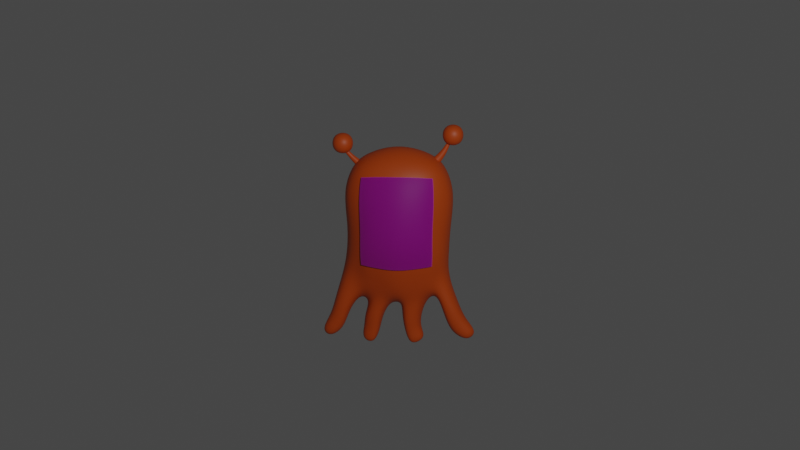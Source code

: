 # Source: ghost-monster.blend  (saved by Blender 2.83.20; exported with 4.5.12 LTS)
import bpy
from mathutils import Matrix  # noqa: F401  (used for matrix-valued properties, if any)

bpy.ops.wm.read_factory_settings(use_empty=True)
scene = bpy.context.scene
scene.name = 'Scene'

# ---- collections
col_collection = bpy.data.collections.new('Collection'); scene.collection.children.link(col_collection)
col_ghost_monster = bpy.data.collections.new('Ghost Monster'); scene.collection.children.link(col_ghost_monster)

# ---- images (referenced by path relative to the original .blend; pixels are not part of the script)
import os
ASSET_DIR = os.environ.get("B2B_ASSET_DIR", "")  # directory of the original .blend (textures are referenced by path, not embedded)
HERE = os.path.dirname(os.path.abspath(__file__))  # packed textures are extracted next to this script under _unpacked/

def load_image(name, relpath, width, height, colorspace="sRGB"):
    """Load a texture the original file referenced (path relative to the .blend, or extracted next to this script)."""
    p = next((c for c in (os.path.join(HERE, relpath), os.path.join(ASSET_DIR, relpath)) if relpath and os.path.exists(c)), "")
    if p:
        img = bpy.data.images.load(p, check_existing=True)
        img.name = name
    else:  # same state as the original file: an image datablock whose file is absent (Cycles renders it pink)
        img = bpy.data.images.new(name, width, height)
        img.source = "FILE"
        img.filepath = "//" + (relpath or name)
    img.colorspace_settings.name = colorspace
    return img
img_face_png = load_image('face.png', 'ghost-monster/face.png', 1024, 1024, 'sRGB')

# ---- materials (node trees are filled in below, after node groups)
mat_material_001 = bpy.data.materials.new('Material.001')
mat_material_001.use_transparent_shadow = False
mat_material_002 = bpy.data.materials.new('Material.002')
mat_material_002.surface_render_method = 'BLENDED'
mat_material_002.blend_method = 'BLEND'
mat_material_002.use_transparent_shadow = False

# ---- node groups
ng_auto_smooth = bpy.data.node_groups.new('Auto Smooth', 'GeometryNodeTree')
_s = ng_auto_smooth.interface.new_socket(name='Geometry', in_out='OUTPUT', socket_type='NodeSocketGeometry')
_s = ng_auto_smooth.interface.new_socket(name='Geometry', in_out='INPUT', socket_type='NodeSocketGeometry')
_s = ng_auto_smooth.interface.new_socket(name='Angle', in_out='INPUT', socket_type='NodeSocketFloat')
_s.subtype = 'ANGLE'
_s.min_value = 0.0
_s.max_value = 3.142
ng_auto_smooth.is_modifier = True
_N = ng_auto_smooth.nodes; _L = ng_auto_smooth.links
n0 = _N.new('NodeGroupOutput'); n0.name = 'Group Output'; n0.location = (480, -100)
n1 = _N.new('NodeGroupInput'); n1.name = 'Group Input'; n1.location = (-420, -300)
n2 = _N.new('NodeGroupInput'); n2.name = 'Group Input.001'; n2.location = (-60, -100)
n3 = _N.new('GeometryNodeSetShadeSmooth'); n3.name = 'Set Shade Smooth'; n3.location = (120, -100)
n3.domain = 'EDGE'
n4 = _N.new('GeometryNodeSetShadeSmooth'); n4.name = 'Set Shade Smooth.001'; n4.location = (300, -100)
n5 = _N.new('GeometryNodeInputMeshEdgeAngle'); n5.name = 'Edge Angle'; n5.location = (-420, -220)
n6 = _N.new('GeometryNodeInputEdgeSmooth'); n6.name = 'Is Edge Smooth'; n6.location = (-60, -160)
n7 = _N.new('GeometryNodeInputShadeSmooth'); n7.name = 'Is Face Smooth'; n7.location = (-240, -340)
n8 = _N.new('FunctionNodeBooleanMath'); n8.name = 'Boolean Math'; n8.location = (-60, -220)
n9 = _N.new('FunctionNodeCompare'); n9.name = 'Compare'; n9.location = (-240, -180)
n9.operation = 'LESS_EQUAL'
_L.new(n5.outputs[0], n9.inputs[0])
_L.new(n4.outputs[0], n0.inputs[0])
_L.new(n1.outputs[1], n9.inputs[1])
_L.new(n9.outputs[0], n8.inputs[0])
_L.new(n7.outputs[0], n8.inputs[1])
_L.new(n2.outputs[0], n3.inputs[0])
_L.new(n6.outputs[0], n3.inputs[1])
_L.new(n3.outputs[0], n4.inputs[0])
_L.new(n8.outputs[0], n3.inputs[2])
n0.is_active_output = True

# ---- material node trees
mat_material_001.use_nodes = True; mat_material_001.node_tree.nodes.clear()
_N = mat_material_001.node_tree.nodes; _L = mat_material_001.node_tree.links
n0 = _N.new('ShaderNodeBsdfPrincipled'); n0.name = 'Principled BSDF'; n0.location = (10, 300)
n0.distribution = 'GGX'
n0.subsurface_method = 'BURLEY'
n0.inputs[0].default_value = (0.5926, 0.07416, 0.002564, 1.0)
n0.inputs[3].default_value = 1.45
n0.inputs[27].default_value = (0.0, 0.0, 0.0, 1.0)
n0.inputs[28].default_value = 1.0
n1 = _N.new('ShaderNodeOutputMaterial'); n1.name = 'Material Output'; n1.location = (300, 300)
_L.new(n0.outputs[0], n1.inputs[0])
n1.is_active_output = True
mat_material_002.use_nodes = True; mat_material_002.node_tree.nodes.clear()
_N = mat_material_002.node_tree.nodes; _L = mat_material_002.node_tree.links
n0 = _N.new('ShaderNodeOutputMaterial'); n0.name = 'Material Output'; n0.location = (300, 300)
n1 = _N.new('ShaderNodeTexImage'); n1.name = 'Image Texture'; n1.location = (-423, 253)
n1.image = img_face_png
n2 = _N.new('ShaderNodeBsdfPrincipled'); n2.name = 'Principled BSDF'; n2.location = (10, 300)
n2.distribution = 'GGX'
n2.subsurface_method = 'BURLEY'
n2.inputs[3].default_value = 1.45
n2.inputs[27].default_value = (0.0, 0.0, 0.0, 1.0)
n2.inputs[28].default_value = 1.0
_L.new(n2.outputs[0], n0.inputs[0])
_L.new(n1.outputs[0], n2.inputs[0])
_L.new(n1.outputs[0], n2.inputs[4])
n0.is_active_output = True

# ---- world
world_world = bpy.data.worlds.new('World'); scene.world = world_world
world_world.use_nodes = True; world_world.node_tree.nodes.clear()
_N = world_world.node_tree.nodes; _L = world_world.node_tree.links
n0 = _N.new('ShaderNodeOutputWorld'); n0.name = 'World Output'; n0.location = (300, 300)
n1 = _N.new('ShaderNodeBackground'); n1.name = 'Background'; n1.location = (10, 300)
n1.inputs[0].default_value = (0.05088, 0.05088, 0.05088, 1.0)
_L.new(n1.outputs[0], n0.inputs[0])
n0.is_active_output = True
world_world.color = (0.05088, 0.05088, 0.05088)
world_world.use_sun_shadow = False
world_world.sun_shadow_jitter_overblur = 0.0

# ---- cameras
cam_camera = bpy.data.cameras.new('Camera')
cam_camera.clip_end = 100.0
cam_camera.ortho_scale = 7.314

# ---- lights
light_light = bpy.data.lights.new('Light', 'POINT')
light_light.transmission_factor = 0.0
light_light.energy = 1000.0
light_light.shadow_soft_size = 0.1
light_light.shadow_maximum_resolution = 0.006
light_light.use_absolute_resolution = True

# ---- meshes
me_cube_001 = bpy.data.meshes.new('Cube.001')
me_cube_001.from_pydata([(0.4002, -0.2078, 0.8283), (0.3867, -0.2305, 1.8), (0.453, -0.1461, 0.7464), (0.444, -0.1556, 1.857), (0.4138, -0.2769, 1.565), (0.4071, -0.2695, 1.238), (0.4079, -0.2673, 0.988), (0.1964, -0.2493, 0.6639), (0.1963, -0.2968, 1.845), (0.3157, -0.1587, 1.942), (0.3824, -0.1708, 0.6218), (0.3115, -0.3372, 1.553), (0.4854, -0.1638, 0.9685), (0.4883, -0.1726, 1.241), (0.5443, -0.1638, 1.59), (0.1959, -0.3776, 0.9819), (0.1972, -0.405, 1.242), (0.202, -0.3776, 1.555), (0.3093, -0.3604, 1.242), (0.3123, -0.3372, 0.9894), (0.2973, -0.2779, 1.827), (0.2315, -0.174, 0.5217), (0.3234, -0.2347, 0.7249), (0.2053, -0.1734, 1.982), (0.08242, -0.2697, 0.6303), (0.08126, -0.3144, 1.853), (0.08346, -0.4008, 0.9735), (0.07344, -0.4299, 1.242), (0.08843, -0.4008, 1.554), (0.04707, -0.1759, 0.4554), (0.1038, -0.1745, 2.001), (0.1954, -0.1304, 0.3132), (0.05162, -0.1499, 0.2711), (0.5785, -0.1371, 0.4366), (0.481, -0.1413, 0.3154), (0.6693, -0.09422, 0.249), (0.5702, -0.09838, 0.1379), (0.7439, -0.07696, 0.1211), (0.7141, -0.07916, 0.04332), (0.1971, -0.08625, 0.1412), (0.07878, -0.1031, 0.1173), (0.2531, -0.07534, 0.04015), (0.1147, -0.08756, -0.03427), (-0.4103, -0.2078, 0.8334), (-0.3867, -0.2305, 1.8), (-0.5292, -0.1461, 0.7601), (-0.444, -0.1556, 1.857), (-0.4205, -0.2769, 1.565), (-0.4071, -0.2695, 1.238), (-0.4163, -0.2673, 0.9897), (0.0, -0.2726, 0.6153), (-0.1964, -0.2493, 0.6639), (-0.1963, -0.2968, 1.845), (0.0, -0.3158, 1.855), (-0.3157, -0.1587, 1.942), (-0.3873, -0.1708, 0.6145), (-0.3098, -0.3372, 1.565), (-0.5023, -0.1638, 0.9702), (-0.4883, -0.1726, 1.241), (-0.5476, -0.1638, 1.606), (-0.1959, -0.3776, 0.9819), (-0.1972, -0.405, 1.242), (-0.2037, -0.3776, 1.56), (0.0, -0.405, 0.9745), (0.0, -0.4349, 1.238), (0.0, -0.405, 1.561), (-0.3093, -0.3604, 1.242), (-0.3241, -0.3372, 0.9911), (-0.2973, -0.2779, 1.827), (0.0, -0.1743, 0.4891), (-0.2412, -0.174, 0.5192), (-0.3234, -0.2347, 0.7249), (-0.2053, -0.1734, 1.982), (0.0, -0.1726, 2.011), (-0.08242, -0.2697, 0.6303), (-0.08126, -0.3144, 1.853), (-0.08346, -0.4008, 0.9735), (-0.07344, -0.4299, 1.242), (-0.08843, -0.4008, 1.557), (-0.11, -0.1759, 0.4941), (-0.1038, -0.1745, 2.001), (-0.331, -0.1304, 0.3253), (-0.1872, -0.1499, 0.2832), (-0.6269, -0.1371, 0.4874), (-0.5295, -0.1413, 0.3663), (-0.6911, -0.09422, 0.2756), (-0.592, -0.09838, 0.1645), (-0.7585, -0.07696, 0.1139), (-0.7117, -0.07916, 0.053), (-0.3327, -0.08625, 0.1533), (-0.2144, -0.1031, 0.1294), (-0.3669, -0.07534, 0.01836), (-0.2502, -0.08756, -0.02217), (0.4002, 0.2078, 0.8283), (0.3867, 0.2305, 1.8), (0.453, 0.1461, 0.7464), (0.5187, 0.0, 0.729), (0.4598, 0.0, 1.9), (0.444, 0.1556, 1.857), (0.4138, 0.2769, 1.565), (0.4071, 0.2695, 1.238), (0.4079, 0.2673, 0.988), (0.1964, 0.2493, 0.6639), (0.1963, 0.2968, 1.845), (0.3319, 0.0, 1.985), (0.3157, 0.1587, 1.942), (0.3824, 0.1708, 0.6218), (0.402, 0.0, 0.5197), (0.3115, 0.3372, 1.553), (0.5174, 0.0, 0.9521), (0.5343, 0.0, 1.241), (0.5762, -2.485e-09, 1.606), (0.4854, 0.1638, 0.9685), (0.4883, 0.1726, 1.241), (0.5443, 0.1638, 1.59), (0.1959, 0.3776, 0.9819), (0.1972, 0.405, 1.242), (0.202, 0.3776, 1.555), (0.3093, 0.3604, 1.242), (0.3123, 0.3372, 0.9894), (0.3005, 0.0, 0.4379), (0.2973, 0.2779, 1.827), (0.2315, 0.174, 0.5217), (0.3234, 0.2347, 0.7249), (0.2081, 0.0, 2.033), (0.2053, 0.1734, 1.982), (0.08242, 0.2697, 0.6303), (0.08126, 0.3144, 1.853), (0.08346, 0.4008, 0.9735), (0.07344, 0.4299, 1.242), (0.08843, 0.4008, 1.554), (0.02415, 0.0, 0.3831), (0.04707, 0.1759, 0.4554), (0.1141, 0.0, 2.059), (0.1038, 0.1745, 2.001), (0.02663, 0.0, 0.268), (0.2332, 0.0, 0.2527), (0.1954, 0.1304, 0.3132), (0.05162, 0.1499, 0.2711), (0.5785, 0.1371, 0.4366), (0.623, 0.0, 0.4239), (0.4703, 0.0, 0.2452), (0.481, 0.1413, 0.3154), (0.6693, 0.09422, 0.249), (0.6904, 0.0, 0.2565), (0.5477, 0.0, 0.07947), (0.5702, 0.09838, 0.1379), (0.7439, 0.07696, 0.1211), (0.8453, 0.0, 0.1223), (0.7193, 0.0, 0.0187), (0.7141, 0.07916, 0.04332), (0.05689, 0.0, 0.1027), (0.241, 0.0, 0.1523), (0.1971, 0.08625, 0.1412), (0.07878, 0.1031, 0.1173), (0.1246, 0.0, -0.04002), (0.2931, 0.0, 0.03761), (0.2531, 0.07534, 0.04015), (0.1147, 0.08756, -0.03427), (-0.4103, 0.2078, 0.8334), (-0.3867, 0.2305, 1.8), (-0.5292, 0.1461, 0.7601), (-0.5949, -1.853e-09, 0.7428), (-0.4598, 0.0, 1.9), (-0.444, 0.1556, 1.857), (-0.4205, 0.2769, 1.565), (-0.4071, 0.2695, 1.238), (-0.4163, 0.2673, 0.9897), (0.0, 0.2726, 0.6153), (-0.1964, 0.2493, 0.6639), (-0.1963, 0.2968, 1.845), (0.0, 0.3158, 1.855), (-0.3319, 0.0, 1.985), (-0.3157, 0.1587, 1.942), (-0.3873, 0.1708, 0.6145), (-0.4141, 8.458e-09, 0.4567), (-0.3098, 0.3372, 1.565), (-0.5463, -2.259e-10, 0.9538), (-0.5343, 0.0, 1.241), (-0.5796, -4.744e-09, 1.623), (-0.5023, 0.1638, 0.9702), (-0.4883, 0.1726, 1.241), (-0.5476, 0.1638, 1.606), (-0.1959, 0.3776, 0.9819), (-0.1972, 0.405, 1.242), (-0.2037, 0.3776, 1.56), (0.0, 0.405, 0.9745), (0.0, 0.4349, 1.238), (0.0, 0.405, 1.561), (-0.3093, 0.3604, 1.242), (-0.3241, 0.3372, 0.9911), (0.0, 0.0, 0.4212), (-0.3271, 1.627e-09, 0.4258), (-0.2973, 0.2779, 1.827), (0.0, 0.1743, 0.4891), (-0.2412, 0.174, 0.5192), (-0.3234, 0.2347, 0.7249), (-0.2081, 0.0, 2.033), (0.0, 0.0, 2.07), (-0.2053, 0.1734, 1.982), (0.0, 0.1726, 2.011), (-0.08242, 0.2697, 0.6303), (-0.08126, 0.3144, 1.853), (-0.08346, 0.4008, 0.9735), (-0.07344, 0.4299, 1.242), (-0.08843, 0.4008, 1.557), (-0.08468, -1.952e-09, 0.3976), (-0.11, 0.1759, 0.4941), (-0.1141, 0.0, 2.059), (-0.1038, 0.1745, 2.001), (-0.1622, -1.627e-09, 0.2802), (-0.3688, -1.627e-09, 0.2648), (-0.331, 0.1304, 0.3253), (-0.1872, 0.1499, 0.2832), (-0.6269, 0.1371, 0.4874), (-0.6715, -6.832e-09, 0.4748), (-0.5188, -6.832e-09, 0.2961), (-0.5295, 0.1413, 0.3663), (-0.6911, 0.09422, 0.2756), (-0.7121, -3.579e-09, 0.2831), (-0.5695, -3.579e-09, 0.1061), (-0.592, 0.09838, 0.1645), (-0.7585, 0.07696, 0.1139), (-0.8501, 3.253e-09, 0.09812), (-0.7242, 9.76e-10, 0.01143), (-0.7117, 0.07916, 0.053), (-0.1925, -1.627e-09, 0.1148), (-0.3766, -1.627e-09, 0.1644), (-0.3327, 0.08625, 0.1533), (-0.2144, 0.1031, 0.1294), (-0.2602, -1.627e-09, -0.02791), (-0.4069, 2.928e-09, 0.01582), (-0.3669, 0.07534, 0.01836), (-0.2502, 0.08756, -0.02217)], [], [(0, 6, 19, 22), (6, 5, 18, 19), (5, 4, 11, 18), (4, 1, 20, 11), (109, 110, 13, 12), (110, 111, 14, 13), (111, 97, 3, 14), (14, 3, 1, 4), (13, 14, 4, 5), (12, 13, 5, 6), (2, 12, 6, 0), (96, 109, 12, 2), (26, 27, 64, 63), (27, 28, 65, 64), (120, 107, 10, 21), (21, 10, 22, 7), (22, 19, 15, 7), (19, 18, 16, 15), (18, 11, 17, 16), (11, 20, 8, 17), (28, 25, 53, 65), (24, 26, 63, 50), (3, 9, 20, 1), (29, 131, 135, 32), (96, 2, 33, 140), (10, 2, 0, 22), (29, 21, 7, 24), (97, 104, 9, 3), (133, 198, 73, 30), (30, 73, 53, 25), (9, 23, 8, 20), (104, 124, 23, 9), (23, 30, 25, 8), (124, 133, 30, 23), (69, 29, 24, 50), (191, 131, 29, 69), (7, 15, 26, 24), (17, 8, 25, 28), (16, 17, 28, 27), (15, 16, 27, 26), (31, 32, 40, 39), (120, 21, 31, 136), (21, 29, 32, 31), (34, 141, 145, 36), (2, 10, 34, 33), (10, 107, 141, 34), (36, 145, 149, 38), (140, 33, 35, 144), (33, 34, 36, 35), (149, 148, 37, 38), (35, 36, 38, 37), (144, 35, 37, 148), (39, 40, 42, 41), (32, 135, 151, 40), (136, 31, 39, 152), (155, 156, 41, 42), (40, 151, 155, 42), (152, 39, 41, 156), (43, 71, 67, 49), (49, 67, 66, 48), (48, 66, 56, 47), (47, 56, 68, 44), (177, 57, 58, 178), (178, 58, 59, 179), (179, 59, 46, 163), (59, 47, 44, 46), (58, 48, 47, 59), (57, 49, 48, 58), (45, 43, 49, 57), (162, 45, 57, 177), (76, 63, 64, 77), (77, 64, 65, 78), (192, 70, 55, 175), (70, 51, 71, 55), (71, 51, 60, 67), (67, 60, 61, 66), (66, 61, 62, 56), (56, 62, 52, 68), (78, 65, 53, 75), (74, 50, 63, 76), (46, 44, 68, 54), (79, 82, 210, 206), (162, 215, 83, 45), (55, 71, 43, 45), (79, 74, 51, 70), (163, 46, 54, 172), (208, 80, 73, 198), (80, 75, 53, 73), (54, 68, 52, 72), (172, 54, 72, 197), (72, 52, 75, 80), (197, 72, 80, 208), (69, 50, 74, 79), (191, 69, 79, 206), (51, 74, 76, 60), (62, 78, 75, 52), (61, 77, 78, 62), (60, 76, 77, 61), (81, 89, 90, 82), (192, 211, 81, 70), (70, 81, 82, 79), (84, 86, 220, 216), (45, 83, 84, 55), (55, 84, 216, 175), (86, 88, 224, 220), (215, 219, 85, 83), (83, 85, 86, 84), (224, 88, 87, 223), (85, 87, 88, 86), (219, 223, 87, 85), (89, 91, 92, 90), (82, 90, 226, 210), (211, 227, 89, 81), (230, 92, 91, 231), (90, 92, 230, 226), (227, 231, 91, 89), (93, 123, 119, 101), (101, 119, 118, 100), (100, 118, 108, 99), (99, 108, 121, 94), (109, 112, 113, 110), (110, 113, 114, 111), (111, 114, 98, 97), (114, 99, 94, 98), (113, 100, 99, 114), (112, 101, 100, 113), (95, 93, 101, 112), (96, 95, 112, 109), (128, 186, 187, 129), (129, 187, 188, 130), (120, 122, 106, 107), (122, 102, 123, 106), (123, 102, 115, 119), (119, 115, 116, 118), (118, 116, 117, 108), (108, 117, 103, 121), (130, 188, 171, 127), (126, 168, 186, 128), (98, 94, 121, 105), (132, 138, 135, 131), (96, 140, 139, 95), (106, 123, 93, 95), (132, 126, 102, 122), (97, 98, 105, 104), (133, 134, 200, 198), (134, 127, 171, 200), (105, 121, 103, 125), (104, 105, 125, 124), (125, 103, 127, 134), (124, 125, 134, 133), (194, 168, 126, 132), (191, 194, 132, 131), (102, 126, 128, 115), (117, 130, 127, 103), (116, 129, 130, 117), (115, 128, 129, 116), (137, 153, 154, 138), (120, 136, 137, 122), (122, 137, 138, 132), (142, 146, 145, 141), (95, 139, 142, 106), (106, 142, 141, 107), (146, 150, 149, 145), (140, 144, 143, 139), (139, 143, 146, 142), (149, 150, 147, 148), (143, 147, 150, 146), (144, 148, 147, 143), (153, 157, 158, 154), (138, 154, 151, 135), (136, 152, 153, 137), (155, 158, 157, 156), (154, 158, 155, 151), (152, 156, 157, 153), (159, 167, 190, 196), (167, 166, 189, 190), (166, 165, 176, 189), (165, 160, 193, 176), (177, 178, 181, 180), (178, 179, 182, 181), (179, 163, 164, 182), (182, 164, 160, 165), (181, 182, 165, 166), (180, 181, 166, 167), (161, 180, 167, 159), (162, 177, 180, 161), (203, 204, 187, 186), (204, 205, 188, 187), (192, 175, 174, 195), (195, 174, 196, 169), (196, 190, 183, 169), (190, 189, 184, 183), (189, 176, 185, 184), (176, 193, 170, 185), (205, 202, 171, 188), (201, 203, 186, 168), (164, 173, 193, 160), (207, 206, 210, 213), (162, 161, 214, 215), (174, 161, 159, 196), (207, 195, 169, 201), (163, 172, 173, 164), (208, 198, 200, 209), (209, 200, 171, 202), (173, 199, 170, 193), (172, 197, 199, 173), (199, 209, 202, 170), (197, 208, 209, 199), (194, 207, 201, 168), (191, 206, 207, 194), (169, 183, 203, 201), (185, 170, 202, 205), (184, 185, 205, 204), (183, 184, 204, 203), (212, 213, 229, 228), (192, 195, 212, 211), (195, 207, 213, 212), (217, 216, 220, 221), (161, 174, 217, 214), (174, 175, 216, 217), (221, 220, 224, 225), (215, 214, 218, 219), (214, 217, 221, 218), (224, 223, 222, 225), (218, 221, 225, 222), (219, 218, 222, 223), (228, 229, 233, 232), (213, 210, 226, 229), (211, 212, 228, 227), (230, 231, 232, 233), (229, 226, 230, 233), (227, 228, 232, 231)])
me_cube_001.polygons.foreach_set('use_smooth', [True] * 232)
_uv = me_cube_001.uv_layers.new(name='UVMap')
_uv.uv.foreach_set('vector', [0.3333, 0.7917, 0.4255, 0.7629, 0.4275, 0.792, 0.3454, 0.8109, 0.4255, 0.7629, 0.5, 0.7569, 0.5, 0.7872, 0.4275, 0.792, 0.5, 0.7569, 0.5745, 0.7629, 0.5725, 0.792, 0.5, 0.7872, 0.5745, 0.7629, 0.6667, 0.7917, 0.6546, 0.8109, 0.5725, 0.792, 0.4327, 0.625, 0.5, 0.625, 0.5, 0.6923, 0.4297, 0.6953, 0.5, 0.625, 0.5673, 0.625, 0.5703, 0.6953, 0.5, 0.6923, 0.5673, 0.625, 0.6319, 0.625, 0.6379, 0.6995, 0.5703, 0.6953, 0.5703, 0.6953, 0.6379, 0.6995, 0.6667, 0.7917, 0.5745, 0.7629, 0.5, 0.6923, 0.5703, 0.6953, 0.5745, 0.7629, 0.5, 0.7569, 0.4297, 0.6953, 0.5, 0.6923, 0.5, 0.7569, 0.4255, 0.7629, 0.357, 0.6992, 0.4297, 0.6953, 0.4255, 0.7629, 0.3333, 0.7917, 0.3627, 0.625, 0.4327, 0.625, 0.4297, 0.6953, 0.357, 0.6992, 0.4331, 0.859, 0.5, 0.8571, 0.5, 0.8767, 0.4349, 0.8778, 0.5, 0.8571, 0.5669, 0.859, 0.5651, 0.8778, 0.5, 0.8767, 0.3134, 0.625, 0.3378, 0.625, 0.333, 0.6975, 0.3096, 0.6958, 0.3096, 0.6958, 0.333, 0.6975, 0.3141, 0.7796, 0.2949, 0.7676, 0.3454, 0.8109, 0.4275, 0.792, 0.4296, 0.821, 0.3574, 0.8301, 0.4275, 0.792, 0.5, 0.7872, 0.5, 0.8175, 0.4296, 0.821, 0.5, 0.7872, 0.5725, 0.792, 0.5704, 0.821, 0.5, 0.8175, 0.5725, 0.792, 0.6546, 0.8109, 0.6426, 0.8301, 0.5704, 0.821, 0.5669, 0.859, 0.6343, 0.8636, 0.6302, 0.8802, 0.5651, 0.8778, 0.3657, 0.8636, 0.4331, 0.859, 0.4349, 0.8778, 0.3698, 0.8802, 0.6379, 0.6995, 0.667, 0.6975, 0.6859, 0.7796, 0.6667, 0.7917, 0.266, 0.6919, 0.2679, 0.625, 0.2679, 0.625, 0.266, 0.6919, 0.3627, 0.625, 0.357, 0.6992, 0.357, 0.6992, 0.3627, 0.625, 0.333, 0.6975, 0.357, 0.6992, 0.3333, 0.7917, 0.3141, 0.7796, 0.266, 0.6919, 0.3096, 0.6958, 0.2949, 0.7676, 0.2614, 0.7593, 0.6319, 0.625, 0.6622, 0.625, 0.667, 0.6975, 0.6379, 0.6995, 0.7321, 0.625, 0.7517, 0.625, 0.7528, 0.6901, 0.734, 0.6919, 0.734, 0.6919, 0.7528, 0.6901, 0.7552, 0.7552, 0.7386, 0.7593, 0.667, 0.6975, 0.696, 0.6954, 0.7051, 0.7676, 0.6859, 0.7796, 0.6622, 0.625, 0.6925, 0.625, 0.696, 0.6954, 0.667, 0.6975, 0.696, 0.6954, 0.734, 0.6919, 0.7386, 0.7593, 0.7051, 0.7676, 0.6925, 0.625, 0.7321, 0.625, 0.734, 0.6919, 0.696, 0.6954, 0.2472, 0.6901, 0.266, 0.6919, 0.2614, 0.7593, 0.2448, 0.7552, 0.2483, 0.625, 0.2679, 0.625, 0.266, 0.6919, 0.2472, 0.6901, 0.3574, 0.8301, 0.4296, 0.821, 0.4331, 0.859, 0.3657, 0.8636, 0.5704, 0.821, 0.6426, 0.8301, 0.6343, 0.8636, 0.5669, 0.859, 0.5, 0.8175, 0.5704, 0.821, 0.5669, 0.859, 0.5, 0.8571, 0.4296, 0.821, 0.5, 0.8175, 0.5, 0.8571, 0.4331, 0.859, 0.3096, 0.6958, 0.266, 0.6919, 0.266, 0.6919, 0.3096, 0.6958, 0.3134, 0.625, 0.3096, 0.6958, 0.3096, 0.6958, 0.3134, 0.625, 0.3096, 0.6958, 0.266, 0.6919, 0.266, 0.6919, 0.3096, 0.6958, 0.333, 0.6975, 0.3378, 0.625, 0.3378, 0.625, 0.333, 0.6975, 0.357, 0.6992, 0.333, 0.6975, 0.333, 0.6975, 0.357, 0.6992, 0.333, 0.6975, 0.3378, 0.625, 0.3378, 0.625, 0.333, 0.6975, 0.333, 0.6975, 0.3378, 0.625, 0.3378, 0.625, 0.333, 0.6975, 0.3627, 0.625, 0.357, 0.6992, 0.357, 0.6992, 0.3627, 0.625, 0.357, 0.6992, 0.333, 0.6975, 0.333, 0.6975, 0.357, 0.6992, 0.3378, 0.625, 0.3627, 0.625, 0.357, 0.6992, 0.333, 0.6975, 0.357, 0.6992, 0.333, 0.6975, 0.333, 0.6975, 0.357, 0.6992, 0.3627, 0.625, 0.357, 0.6992, 0.357, 0.6992, 0.3627, 0.625, 0.3096, 0.6958, 0.266, 0.6919, 0.266, 0.6919, 0.3096, 0.6958, 0.266, 0.6919, 0.2679, 0.625, 0.2679, 0.625, 0.266, 0.6919, 0.3134, 0.625, 0.3096, 0.6958, 0.3096, 0.6958, 0.3134, 0.625, 0.2679, 0.625, 0.3134, 0.625, 0.3096, 0.6958, 0.266, 0.6919, 0.266, 0.6919, 0.2679, 0.625, 0.2679, 0.625, 0.266, 0.6919, 0.3134, 0.625, 0.3096, 0.6958, 0.3096, 0.6958, 0.3134, 0.625, 0.3333, 0.7917, 0.3454, 0.8109, 0.4275, 0.792, 0.4255, 0.7629, 0.4255, 0.7629, 0.4275, 0.792, 0.5, 0.7872, 0.5, 0.7569, 0.5, 0.7569, 0.5, 0.7872, 0.5725, 0.792, 0.5745, 0.7629, 0.5745, 0.7629, 0.5725, 0.792, 0.6546, 0.8109, 0.6667, 0.7917, 0.4327, 0.625, 0.4297, 0.6953, 0.5, 0.6923, 0.5, 0.625, 0.5, 0.625, 0.5, 0.6923, 0.5703, 0.6953, 0.5673, 0.625, 0.5673, 0.625, 0.5703, 0.6953, 0.6379, 0.6995, 0.6319, 0.625, 0.5703, 0.6953, 0.5745, 0.7629, 0.6667, 0.7917, 0.6379, 0.6995, 0.5, 0.6923, 0.5, 0.7569, 0.5745, 0.7629, 0.5703, 0.6953, 0.4297, 0.6953, 0.4255, 0.7629, 0.5, 0.7569, 0.5, 0.6923, 0.357, 0.6992, 0.3333, 0.7917, 0.4255, 0.7629, 0.4297, 0.6953, 0.3627, 0.625, 0.357, 0.6992, 0.4297, 0.6953, 0.4327, 0.625, 0.4331, 0.859, 0.4349, 0.8778, 0.5, 0.8767, 0.5, 0.8571, 0.5, 0.8571, 0.5, 0.8767, 0.5651, 0.8778, 0.5669, 0.859, 0.3134, 0.625, 0.3096, 0.6958, 0.333, 0.6975, 0.3378, 0.625, 0.3096, 0.6958, 0.2949, 0.7676, 0.3141, 0.7796, 0.333, 0.6975, 0.3454, 0.8109, 0.3574, 0.8301, 0.4296, 0.821, 0.4275, 0.792, 0.4275, 0.792, 0.4296, 0.821, 0.5, 0.8175, 0.5, 0.7872, 0.5, 0.7872, 0.5, 0.8175, 0.5704, 0.821, 0.5725, 0.792, 0.5725, 0.792, 0.5704, 0.821, 0.6426, 0.8301, 0.6546, 0.8109, 0.5669, 0.859, 0.5651, 0.8778, 0.6302, 0.8802, 0.6343, 0.8636, 0.3657, 0.8636, 0.3698, 0.8802, 0.4349, 0.8778, 0.4331, 0.859, 0.6379, 0.6995, 0.6667, 0.7917, 0.6859, 0.7796, 0.667, 0.6975, 0.266, 0.6919, 0.266, 0.6919, 0.2679, 0.625, 0.2679, 0.625, 0.3627, 0.625, 0.3627, 0.625, 0.357, 0.6992, 0.357, 0.6992, 0.333, 0.6975, 0.3141, 0.7796, 0.3333, 0.7917, 0.357, 0.6992, 0.266, 0.6919, 0.2614, 0.7593, 0.2949, 0.7676, 0.3096, 0.6958, 0.6319, 0.625, 0.6379, 0.6995, 0.667, 0.6975, 0.6622, 0.625, 0.7321, 0.625, 0.734, 0.6919, 0.7528, 0.6901, 0.7517, 0.625, 0.734, 0.6919, 0.7386, 0.7593, 0.7552, 0.7552, 0.7528, 0.6901, 0.667, 0.6975, 0.6859, 0.7796, 0.7051, 0.7676, 0.696, 0.6954, 0.6622, 0.625, 0.667, 0.6975, 0.696, 0.6954, 0.6925, 0.625, 0.696, 0.6954, 0.7051, 0.7676, 0.7386, 0.7593, 0.734, 0.6919, 0.6925, 0.625, 0.696, 0.6954, 0.734, 0.6919, 0.7321, 0.625, 0.2472, 0.6901, 0.2448, 0.7552, 0.2614, 0.7593, 0.266, 0.6919, 0.2483, 0.625, 0.2472, 0.6901, 0.266, 0.6919, 0.2679, 0.625, 0.3574, 0.8301, 0.3657, 0.8636, 0.4331, 0.859, 0.4296, 0.821, 0.5704, 0.821, 0.5669, 0.859, 0.6343, 0.8636, 0.6426, 0.8301, 0.5, 0.8175, 0.5, 0.8571, 0.5669, 0.859, 0.5704, 0.821, 0.4296, 0.821, 0.4331, 0.859, 0.5, 0.8571, 0.5, 0.8175, 0.3096, 0.6958, 0.3096, 0.6958, 0.266, 0.6919, 0.266, 0.6919, 0.3134, 0.625, 0.3134, 0.625, 0.3096, 0.6958, 0.3096, 0.6958, 0.3096, 0.6958, 0.3096, 0.6958, 0.266, 0.6919, 0.266, 0.6919, 0.333, 0.6975, 0.333, 0.6975, 0.3378, 0.625, 0.3378, 0.625, 0.357, 0.6992, 0.357, 0.6992, 0.333, 0.6975, 0.333, 0.6975, 0.333, 0.6975, 0.333, 0.6975, 0.3378, 0.625, 0.3378, 0.625, 0.333, 0.6975, 0.333, 0.6975, 0.3378, 0.625, 0.3378, 0.625, 0.3627, 0.625, 0.3627, 0.625, 0.357, 0.6992, 0.357, 0.6992, 0.357, 0.6992, 0.357, 0.6992, 0.333, 0.6975, 0.333, 0.6975, 0.3378, 0.625, 0.333, 0.6975, 0.357, 0.6992, 0.3627, 0.625, 0.357, 0.6992, 0.357, 0.6992, 0.333, 0.6975, 0.333, 0.6975, 0.3627, 0.625, 0.3627, 0.625, 0.357, 0.6992, 0.357, 0.6992, 0.3096, 0.6958, 0.3096, 0.6958, 0.266, 0.6919, 0.266, 0.6919, 0.266, 0.6919, 0.266, 0.6919, 0.2679, 0.625, 0.2679, 0.625, 0.3134, 0.625, 0.3134, 0.625, 0.3096, 0.6958, 0.3096, 0.6958, 0.2679, 0.625, 0.266, 0.6919, 0.3096, 0.6958, 0.3134, 0.625, 0.266, 0.6919, 0.266, 0.6919, 0.2679, 0.625, 0.2679, 0.625, 0.3134, 0.625, 0.3134, 0.625, 0.3096, 0.6958, 0.3096, 0.6958, 0.3333, 0.7917, 0.3454, 0.8109, 0.4275, 0.792, 0.4255, 0.7629, 0.4255, 0.7629, 0.4275, 0.792, 0.5, 0.7872, 0.5, 0.7569, 0.5, 0.7569, 0.5, 0.7872, 0.5725, 0.792, 0.5745, 0.7629, 0.5745, 0.7629, 0.5725, 0.792, 0.6546, 0.8109, 0.6667, 0.7917, 0.4327, 0.625, 0.4297, 0.6953, 0.5, 0.6923, 0.5, 0.625, 0.5, 0.625, 0.5, 0.6923, 0.5703, 0.6953, 0.5673, 0.625, 0.5673, 0.625, 0.5703, 0.6953, 0.6379, 0.6995, 0.6319, 0.625, 0.5703, 0.6953, 0.5745, 0.7629, 0.6667, 0.7917, 0.6379, 0.6995, 0.5, 0.6923, 0.5, 0.7569, 0.5745, 0.7629, 0.5703, 0.6953, 0.4297, 0.6953, 0.4255, 0.7629, 0.5, 0.7569, 0.5, 0.6923, 0.357, 0.6992, 0.3333, 0.7917, 0.4255, 0.7629, 0.4297, 0.6953, 0.3627, 0.625, 0.357, 0.6992, 0.4297, 0.6953, 0.4327, 0.625, 0.4331, 0.859, 0.4349, 0.8778, 0.5, 0.8767, 0.5, 0.8571, 0.5, 0.8571, 0.5, 0.8767, 0.5651, 0.8778, 0.5669, 0.859, 0.3134, 0.625, 0.3096, 0.6958, 0.333, 0.6975, 0.3378, 0.625, 0.3096, 0.6958, 0.2949, 0.7676, 0.3141, 0.7796, 0.333, 0.6975, 0.3454, 0.8109, 0.3574, 0.8301, 0.4296, 0.821, 0.4275, 0.792, 0.4275, 0.792, 0.4296, 0.821, 0.5, 0.8175, 0.5, 0.7872, 0.5, 0.7872, 0.5, 0.8175, 0.5704, 0.821, 0.5725, 0.792, 0.5725, 0.792, 0.5704, 0.821, 0.6426, 0.8301, 0.6546, 0.8109, 0.5669, 0.859, 0.5651, 0.8778, 0.6302, 0.8802, 0.6343, 0.8636, 0.3657, 0.8636, 0.3698, 0.8802, 0.4349, 0.8778, 0.4331, 0.859, 0.6379, 0.6995, 0.6667, 0.7917, 0.6859, 0.7796, 0.667, 0.6975, 0.266, 0.6919, 0.266, 0.6919, 0.2679, 0.625, 0.2679, 0.625, 0.3627, 0.625, 0.3627, 0.625, 0.357, 0.6992, 0.357, 0.6992, 0.333, 0.6975, 0.3141, 0.7796, 0.3333, 0.7917, 0.357, 0.6992, 0.266, 0.6919, 0.2614, 0.7593, 0.2949, 0.7676, 0.3096, 0.6958, 0.6319, 0.625, 0.6379, 0.6995, 0.667, 0.6975, 0.6622, 0.625, 0.7321, 0.625, 0.734, 0.6919, 0.7528, 0.6901, 0.7517, 0.625, 0.734, 0.6919, 0.7386, 0.7593, 0.7552, 0.7552, 0.7528, 0.6901, 0.667, 0.6975, 0.6859, 0.7796, 0.7051, 0.7676, 0.696, 0.6954, 0.6622, 0.625, 0.667, 0.6975, 0.696, 0.6954, 0.6925, 0.625, 0.696, 0.6954, 0.7051, 0.7676, 0.7386, 0.7593, 0.734, 0.6919, 0.6925, 0.625, 0.696, 0.6954, 0.734, 0.6919, 0.7321, 0.625, 0.2472, 0.6901, 0.2448, 0.7552, 0.2614, 0.7593, 0.266, 0.6919, 0.2483, 0.625, 0.2472, 0.6901, 0.266, 0.6919, 0.2679, 0.625, 0.3574, 0.8301, 0.3657, 0.8636, 0.4331, 0.859, 0.4296, 0.821, 0.5704, 0.821, 0.5669, 0.859, 0.6343, 0.8636, 0.6426, 0.8301, 0.5, 0.8175, 0.5, 0.8571, 0.5669, 0.859, 0.5704, 0.821, 0.4296, 0.821, 0.4331, 0.859, 0.5, 0.8571, 0.5, 0.8175, 0.3096, 0.6958, 0.3096, 0.6958, 0.266, 0.6919, 0.266, 0.6919, 0.3134, 0.625, 0.3134, 0.625, 0.3096, 0.6958, 0.3096, 0.6958, 0.3096, 0.6958, 0.3096, 0.6958, 0.266, 0.6919, 0.266, 0.6919, 0.333, 0.6975, 0.333, 0.6975, 0.3378, 0.625, 0.3378, 0.625, 0.357, 0.6992, 0.357, 0.6992, 0.333, 0.6975, 0.333, 0.6975, 0.333, 0.6975, 0.333, 0.6975, 0.3378, 0.625, 0.3378, 0.625, 0.333, 0.6975, 0.333, 0.6975, 0.3378, 0.625, 0.3378, 0.625, 0.3627, 0.625, 0.3627, 0.625, 0.357, 0.6992, 0.357, 0.6992, 0.357, 0.6992, 0.357, 0.6992, 0.333, 0.6975, 0.333, 0.6975, 0.3378, 0.625, 0.333, 0.6975, 0.357, 0.6992, 0.3627, 0.625, 0.357, 0.6992, 0.357, 0.6992, 0.333, 0.6975, 0.333, 0.6975, 0.3627, 0.625, 0.3627, 0.625, 0.357, 0.6992, 0.357, 0.6992, 0.3096, 0.6958, 0.3096, 0.6958, 0.266, 0.6919, 0.266, 0.6919, 0.266, 0.6919, 0.266, 0.6919, 0.2679, 0.625, 0.2679, 0.625, 0.3134, 0.625, 0.3134, 0.625, 0.3096, 0.6958, 0.3096, 0.6958, 0.2679, 0.625, 0.266, 0.6919, 0.3096, 0.6958, 0.3134, 0.625, 0.266, 0.6919, 0.266, 0.6919, 0.2679, 0.625, 0.2679, 0.625, 0.3134, 0.625, 0.3134, 0.625, 0.3096, 0.6958, 0.3096, 0.6958, 0.3333, 0.7917, 0.4255, 0.7629, 0.4275, 0.792, 0.3454, 0.8109, 0.4255, 0.7629, 0.5, 0.7569, 0.5, 0.7872, 0.4275, 0.792, 0.5, 0.7569, 0.5745, 0.7629, 0.5725, 0.792, 0.5, 0.7872, 0.5745, 0.7629, 0.6667, 0.7917, 0.6546, 0.8109, 0.5725, 0.792, 0.4327, 0.625, 0.5, 0.625, 0.5, 0.6923, 0.4297, 0.6953, 0.5, 0.625, 0.5673, 0.625, 0.5703, 0.6953, 0.5, 0.6923, 0.5673, 0.625, 0.6319, 0.625, 0.6379, 0.6995, 0.5703, 0.6953, 0.5703, 0.6953, 0.6379, 0.6995, 0.6667, 0.7917, 0.5745, 0.7629, 0.5, 0.6923, 0.5703, 0.6953, 0.5745, 0.7629, 0.5, 0.7569, 0.4297, 0.6953, 0.5, 0.6923, 0.5, 0.7569, 0.4255, 0.7629, 0.357, 0.6992, 0.4297, 0.6953, 0.4255, 0.7629, 0.3333, 0.7917, 0.3627, 0.625, 0.4327, 0.625, 0.4297, 0.6953, 0.357, 0.6992, 0.4331, 0.859, 0.5, 0.8571, 0.5, 0.8767, 0.4349, 0.8778, 0.5, 0.8571, 0.5669, 0.859, 0.5651, 0.8778, 0.5, 0.8767, 0.3134, 0.625, 0.3378, 0.625, 0.333, 0.6975, 0.3096, 0.6958, 0.3096, 0.6958, 0.333, 0.6975, 0.3141, 0.7796, 0.2949, 0.7676, 0.3454, 0.8109, 0.4275, 0.792, 0.4296, 0.821, 0.3574, 0.8301, 0.4275, 0.792, 0.5, 0.7872, 0.5, 0.8175, 0.4296, 0.821, 0.5, 0.7872, 0.5725, 0.792, 0.5704, 0.821, 0.5, 0.8175, 0.5725, 0.792, 0.6546, 0.8109, 0.6426, 0.8301, 0.5704, 0.821, 0.5669, 0.859, 0.6343, 0.8636, 0.6302, 0.8802, 0.5651, 0.8778, 0.3657, 0.8636, 0.4331, 0.859, 0.4349, 0.8778, 0.3698, 0.8802, 0.6379, 0.6995, 0.667, 0.6975, 0.6859, 0.7796, 0.6667, 0.7917, 0.266, 0.6919, 0.2679, 0.625, 0.2679, 0.625, 0.266, 0.6919, 0.3627, 0.625, 0.357, 0.6992, 0.357, 0.6992, 0.3627, 0.625, 0.333, 0.6975, 0.357, 0.6992, 0.3333, 0.7917, 0.3141, 0.7796, 0.266, 0.6919, 0.3096, 0.6958, 0.2949, 0.7676, 0.2614, 0.7593, 0.6319, 0.625, 0.6622, 0.625, 0.667, 0.6975, 0.6379, 0.6995, 0.7321, 0.625, 0.7517, 0.625, 0.7528, 0.6901, 0.734, 0.6919, 0.734, 0.6919, 0.7528, 0.6901, 0.7552, 0.7552, 0.7386, 0.7593, 0.667, 0.6975, 0.696, 0.6954, 0.7051, 0.7676, 0.6859, 0.7796, 0.6622, 0.625, 0.6925, 0.625, 0.696, 0.6954, 0.667, 0.6975, 0.696, 0.6954, 0.734, 0.6919, 0.7386, 0.7593, 0.7051, 0.7676, 0.6925, 0.625, 0.7321, 0.625, 0.734, 0.6919, 0.696, 0.6954, 0.2472, 0.6901, 0.266, 0.6919, 0.2614, 0.7593, 0.2448, 0.7552, 0.2483, 0.625, 0.2679, 0.625, 0.266, 0.6919, 0.2472, 0.6901, 0.3574, 0.8301, 0.4296, 0.821, 0.4331, 0.859, 0.3657, 0.8636, 0.5704, 0.821, 0.6426, 0.8301, 0.6343, 0.8636, 0.5669, 0.859, 0.5, 0.8175, 0.5704, 0.821, 0.5669, 0.859, 0.5, 0.8571, 0.4296, 0.821, 0.5, 0.8175, 0.5, 0.8571, 0.4331, 0.859, 0.3096, 0.6958, 0.266, 0.6919, 0.266, 0.6919, 0.3096, 0.6958, 0.3134, 0.625, 0.3096, 0.6958, 0.3096, 0.6958, 0.3134, 0.625, 0.3096, 0.6958, 0.266, 0.6919, 0.266, 0.6919, 0.3096, 0.6958, 0.333, 0.6975, 0.3378, 0.625, 0.3378, 0.625, 0.333, 0.6975, 0.357, 0.6992, 0.333, 0.6975, 0.333, 0.6975, 0.357, 0.6992, 0.333, 0.6975, 0.3378, 0.625, 0.3378, 0.625, 0.333, 0.6975, 0.333, 0.6975, 0.3378, 0.625, 0.3378, 0.625, 0.333, 0.6975, 0.3627, 0.625, 0.357, 0.6992, 0.357, 0.6992, 0.3627, 0.625, 0.357, 0.6992, 0.333, 0.6975, 0.333, 0.6975, 0.357, 0.6992, 0.3378, 0.625, 0.3627, 0.625, 0.357, 0.6992, 0.333, 0.6975, 0.357, 0.6992, 0.333, 0.6975, 0.333, 0.6975, 0.357, 0.6992, 0.3627, 0.625, 0.357, 0.6992, 0.357, 0.6992, 0.3627, 0.625, 0.3096, 0.6958, 0.266, 0.6919, 0.266, 0.6919, 0.3096, 0.6958, 0.266, 0.6919, 0.2679, 0.625, 0.2679, 0.625, 0.266, 0.6919, 0.3134, 0.625, 0.3096, 0.6958, 0.3096, 0.6958, 0.3134, 0.625, 0.2679, 0.625, 0.3134, 0.625, 0.3096, 0.6958, 0.266, 0.6919, 0.266, 0.6919, 0.2679, 0.625, 0.2679, 0.625, 0.266, 0.6919, 0.3134, 0.625, 0.3096, 0.6958, 0.3096, 0.6958, 0.3134, 0.625])
me_cube_001.materials.append(mat_material_001)
me_cube_001.use_remesh_fix_poles = True
me_cube_001.use_remesh_preserve_attributes = False
me_cube_001.use_mirror_vertex_groups = False
me_cube_001.update()
me_cube = bpy.data.meshes.new('Cube')
me_cube.from_pydata([(0.4126, -0.1223, 2.052), (0.4126, -0.1223, 2.297), (0.4126, 0.1223, 2.052), (0.4126, 0.1223, 2.297), (0.6573, -0.1223, 2.052), (0.6573, -0.1223, 2.297), (0.6573, 0.1223, 2.052), (0.6573, 0.1223, 2.297)], [], [(0, 1, 3, 2), (2, 3, 7, 6), (6, 7, 5, 4), (4, 5, 1, 0), (2, 6, 4, 0), (7, 3, 1, 5)])
me_cube.polygons.foreach_set('use_smooth', [True] * 6)
_uv = me_cube.uv_layers.new(name='UVMap')
_uv.uv.foreach_set('vector', [0.375, 0.0, 0.625, 0.0, 0.625, 0.25, 0.375, 0.25, 0.375, 0.25, 0.625, 0.25, 0.625, 0.5, 0.375, 0.5, 0.375, 0.5, 0.625, 0.5, 0.625, 0.75, 0.375, 0.75, 0.375, 0.75, 0.625, 0.75, 0.625, 1.0, 0.375, 1.0, 0.125, 0.5, 0.375, 0.5, 0.375, 0.75, 0.125, 0.75, 0.625, 0.5, 0.875, 0.5, 0.875, 0.75, 0.625, 0.75])
me_cube.materials.append(mat_material_001)
me_cube.use_remesh_fix_poles = True
me_cube.use_remesh_preserve_attributes = False
me_cube.use_mirror_vertex_groups = False
me_cube.update()
me_cube_002 = bpy.data.meshes.new('Cube.002')
me_cube_002.from_pydata([(-0.6892, -0.1223, 1.955), (-0.6892, -0.1223, 2.199), (-0.6892, 0.1223, 1.955), (-0.6892, 0.1223, 2.199), (-0.4445, -0.1223, 1.955), (-0.4445, -0.1223, 2.199), (-0.4445, 0.1223, 1.955), (-0.4445, 0.1223, 2.199)], [], [(0, 1, 3, 2), (2, 3, 7, 6), (6, 7, 5, 4), (4, 5, 1, 0), (2, 6, 4, 0), (7, 3, 1, 5)])
me_cube_002.polygons.foreach_set('use_smooth', [True] * 6)
_uv = me_cube_002.uv_layers.new(name='UVMap')
_uv.uv.foreach_set('vector', [0.375, 0.0, 0.625, 0.0, 0.625, 0.25, 0.375, 0.25, 0.375, 0.25, 0.625, 0.25, 0.625, 0.5, 0.375, 0.5, 0.375, 0.5, 0.625, 0.5, 0.625, 0.75, 0.375, 0.75, 0.375, 0.75, 0.625, 0.75, 0.625, 1.0, 0.375, 1.0, 0.125, 0.5, 0.375, 0.5, 0.375, 0.75, 0.125, 0.75, 0.625, 0.5, 0.875, 0.5, 0.875, 0.75, 0.625, 0.75])
me_cube_002.materials.append(mat_material_001)
me_cube_002.use_remesh_fix_poles = True
me_cube_002.use_remesh_preserve_attributes = False
me_cube_002.use_mirror_vertex_groups = False
me_cube_002.update()
me_cube_003 = bpy.data.meshes.new('Cube.003')
me_cube_003.from_pydata([(-0.4334, -0.04032, 1.848), (-0.5489, -0.02212, 1.987), (-0.4334, 0.04032, 1.848), (-0.5489, 0.02212, 1.987), (-0.3797, -0.04032, 1.908), (-0.5112, -0.02212, 2.01), (-0.3797, 0.04032, 1.908), (-0.5112, 0.02212, 2.01), (-0.494, -0.0268, 1.918), (-0.494, 0.0268, 1.918), (-0.4548, 0.0268, 1.954), (-0.4548, -0.0268, 1.954)], [], [(8, 1, 3, 9), (9, 3, 7, 10), (10, 7, 5, 11), (11, 5, 1, 8), (4, 11, 8, 0), (6, 10, 11, 4), (2, 9, 10, 6), (0, 8, 9, 2)])
me_cube_003.polygons.foreach_set('use_smooth', [True] * 8)
_uv = me_cube_003.uv_layers.new(name='UVMap')
_uv.uv.foreach_set('vector', [0.5, 0.0, 0.625, 0.0, 0.625, 0.25, 0.5, 0.25, 0.5, 0.25, 0.625, 0.25, 0.625, 0.5, 0.5, 0.5, 0.5, 0.5, 0.625, 0.5, 0.625, 0.75, 0.5, 0.75, 0.5, 0.75, 0.625, 0.75, 0.625, 1.0, 0.5, 1.0, 0.375, 0.75, 0.5, 0.75, 0.5, 1.0, 0.375, 1.0, 0.375, 0.5, 0.5, 0.5, 0.5, 0.75, 0.375, 0.75, 0.375, 0.25, 0.5, 0.25, 0.5, 0.5, 0.375, 0.5, 0.375, 0.0, 0.5, 0.0, 0.5, 0.25, 0.375, 0.25])
me_cube_003.materials.append(mat_material_001)
me_cube_003.use_remesh_fix_poles = True
me_cube_003.use_remesh_preserve_attributes = False
me_cube_003.use_mirror_vertex_groups = False
me_cube_003.update()
me_cube_004 = bpy.data.meshes.new('Cube.004')
me_cube_004.from_pydata([(0.3233, -0.04864, 1.933), (0.4778, -0.01863, 2.105), (0.3233, 0.04864, 1.933), (0.4778, 0.01863, 2.105), (0.4002, -0.04864, 1.873), (0.5121, -0.01863, 2.09), (0.4002, 0.04864, 1.873), (0.5121, 0.01863, 2.09), (0.4176, -0.03242, 2.013), (0.4176, 0.03242, 2.013), (0.471, 0.03242, 1.977), (0.471, -0.03242, 1.977)], [], [(8, 1, 3, 9), (9, 3, 7, 10), (10, 7, 5, 11), (11, 5, 1, 8), (4, 11, 8, 0), (6, 10, 11, 4), (2, 9, 10, 6), (0, 8, 9, 2)])
me_cube_004.polygons.foreach_set('use_smooth', [True] * 8)
_uv = me_cube_004.uv_layers.new(name='UVMap')
_uv.uv.foreach_set('vector', [0.5, 0.0, 0.625, 0.0, 0.625, 0.25, 0.5, 0.25, 0.5, 0.25, 0.625, 0.25, 0.625, 0.5, 0.5, 0.5, 0.5, 0.5, 0.625, 0.5, 0.625, 0.75, 0.5, 0.75, 0.5, 0.75, 0.625, 0.75, 0.625, 1.0, 0.5, 1.0, 0.375, 0.75, 0.5, 0.75, 0.5, 1.0, 0.375, 1.0, 0.375, 0.5, 0.5, 0.5, 0.5, 0.75, 0.375, 0.75, 0.375, 0.25, 0.5, 0.25, 0.5, 0.5, 0.375, 0.5, 0.375, 0.0, 0.5, 0.0, 0.5, 0.25, 0.375, 0.25])
me_cube_004.materials.append(mat_material_001)
me_cube_004.use_remesh_fix_poles = True
me_cube_004.use_remesh_preserve_attributes = False
me_cube_004.use_mirror_vertex_groups = False
me_cube_004.update()
me_plane = bpy.data.meshes.new('Plane')
me_plane.from_pydata([(-0.4764, -0.4957, 0.8394), (0.4764, -0.4957, 0.8394), (-0.4764, -0.4957, 1.878), (0.4764, -0.4957, 1.878), (-0.4764, -0.4957, 1.784), (-0.4764, -0.4957, 1.689), (-0.4764, -0.4957, 1.595), (-0.4764, -0.4957, 1.5), (-0.4764, -0.4957, 1.406), (-0.4764, -0.4957, 1.311), (-0.4764, -0.4957, 1.217), (-0.4764, -0.4957, 1.123), (-0.4764, -0.4957, 1.028), (-0.4764, -0.4957, 0.9338), (-0.3898, -0.4957, 0.8394), (-0.3032, -0.4957, 0.8394), (-0.2166, -0.4957, 0.8394), (-0.1299, -0.4957, 0.8394), (-0.04331, -0.4957, 0.8394), (0.04331, -0.4957, 0.8394), (0.1299, -0.4957, 0.8394), (0.2166, -0.4957, 0.8394), (0.3032, -0.4957, 0.8394), (0.3898, -0.4957, 0.8394), (0.4764, -0.4957, 0.9338), (0.4764, -0.4957, 1.028), (0.4764, -0.4957, 1.123), (0.4764, -0.4957, 1.217), (0.4764, -0.4957, 1.311), (0.4764, -0.4957, 1.406), (0.4764, -0.4957, 1.5), (0.4764, -0.4957, 1.595), (0.4764, -0.4957, 1.689), (0.4764, -0.4957, 1.784), (0.3898, -0.4957, 1.878), (0.3032, -0.4957, 1.878), (0.2166, -0.4957, 1.878), (0.1299, -0.4957, 1.878), (0.04331, -0.4957, 1.878), (-0.04331, -0.4957, 1.878), (-0.1299, -0.4957, 1.878), (-0.2166, -0.4957, 1.878), (-0.3032, -0.4957, 1.878), (-0.3898, -0.4957, 1.878), (-0.3898, -0.4957, 0.9338), (-0.3898, -0.4957, 1.028), (-0.3898, -0.4957, 1.123), (-0.3898, -0.4957, 1.217), (-0.3898, -0.4957, 1.311), (-0.3898, -0.4957, 1.406), (-0.3898, -0.4957, 1.5), (-0.3898, -0.4957, 1.595), (-0.3898, -0.4957, 1.689), (-0.3898, -0.4957, 1.784), (-0.3032, -0.4957, 0.9338), (-0.3032, -0.4957, 1.028), (-0.3032, -0.4957, 1.123), (-0.3032, -0.4957, 1.217), (-0.3032, -0.4957, 1.311), (-0.3032, -0.4957, 1.406), (-0.3032, -0.4957, 1.5), (-0.3032, -0.4957, 1.595), (-0.3032, -0.4957, 1.689), (-0.3032, -0.4957, 1.784), (-0.2166, -0.4957, 0.9338), (-0.2166, -0.4957, 1.028), (-0.2166, -0.4957, 1.123), (-0.2166, -0.4957, 1.217), (-0.2166, -0.4957, 1.311), (-0.2166, -0.4957, 1.406), (-0.2166, -0.4957, 1.5), (-0.2166, -0.4957, 1.595), (-0.2166, -0.4957, 1.689), (-0.2166, -0.4957, 1.784), (-0.1299, -0.4957, 0.9338), (-0.1299, -0.4957, 1.028), (-0.1299, -0.4957, 1.123), (-0.1299, -0.4957, 1.217), (-0.1299, -0.4957, 1.311), (-0.1299, -0.4957, 1.406), (-0.1299, -0.4957, 1.5), (-0.1299, -0.4957, 1.595), (-0.1299, -0.4957, 1.689), (-0.1299, -0.4957, 1.784), (-0.04331, -0.4957, 0.9338), (-0.04331, -0.4957, 1.028), (-0.04331, -0.4957, 1.123), (-0.04331, -0.4957, 1.217), (-0.04331, -0.4957, 1.311), (-0.04331, -0.4957, 1.406), (-0.04331, -0.4957, 1.5), (-0.04331, -0.4957, 1.595), (-0.04331, -0.4957, 1.689), (-0.04331, -0.4957, 1.784), (0.04331, -0.4957, 0.9338), (0.04331, -0.4957, 1.028), (0.04331, -0.4957, 1.123), (0.04331, -0.4957, 1.217), (0.04331, -0.4957, 1.311), (0.04331, -0.4957, 1.406), (0.04331, -0.4957, 1.5), (0.04331, -0.4957, 1.595), (0.04331, -0.4957, 1.689), (0.04331, -0.4957, 1.784), (0.1299, -0.4957, 0.9338), (0.1299, -0.4957, 1.028), (0.1299, -0.4957, 1.123), (0.1299, -0.4957, 1.217), (0.1299, -0.4957, 1.311), (0.1299, -0.4957, 1.406), (0.1299, -0.4957, 1.5), (0.1299, -0.4957, 1.595), (0.1299, -0.4957, 1.689), (0.1299, -0.4957, 1.784), (0.2166, -0.4957, 0.9338), (0.2166, -0.4957, 1.028), (0.2166, -0.4957, 1.123), (0.2166, -0.4957, 1.217), (0.2166, -0.4957, 1.311), (0.2166, -0.4957, 1.406), (0.2166, -0.4957, 1.5), (0.2166, -0.4957, 1.595), (0.2166, -0.4957, 1.689), (0.2166, -0.4957, 1.784), (0.3032, -0.4957, 0.9338), (0.3032, -0.4957, 1.028), (0.3032, -0.4957, 1.123), (0.3032, -0.4957, 1.217), (0.3032, -0.4957, 1.311), (0.3032, -0.4957, 1.406), (0.3032, -0.4957, 1.5), (0.3032, -0.4957, 1.595), (0.3032, -0.4957, 1.689), (0.3032, -0.4957, 1.784), (0.3898, -0.4957, 0.9338), (0.3898, -0.4957, 1.028), (0.3898, -0.4957, 1.123), (0.3898, -0.4957, 1.217), (0.3898, -0.4957, 1.311), (0.3898, -0.4957, 1.406), (0.3898, -0.4957, 1.5), (0.3898, -0.4957, 1.595), (0.3898, -0.4957, 1.689), (0.3898, -0.4957, 1.784), (-0.4764, -0.4957, 0.8866), (0.4331, -0.4957, 0.8394), (0.4764, -0.4957, 1.831), (-0.4331, -0.4957, 1.878), (-0.4764, -0.4957, 1.831), (-0.4764, -0.4957, 1.736), (-0.4764, -0.4957, 1.642), (-0.4764, -0.4957, 1.548), (-0.4764, -0.4957, 1.453), (-0.4764, -0.4957, 1.359), (-0.4764, -0.4957, 1.264), (-0.4764, -0.4957, 1.17), (-0.4764, -0.4957, 1.075), (-0.4764, -0.4957, 0.981), (-0.4331, -0.4957, 0.8394), (-0.3465, -0.4957, 0.8394), (-0.2599, -0.4957, 0.8394), (-0.1733, -0.4957, 0.8394), (-0.08663, -0.4957, 0.8394), (1.065e-08, -0.4957, 0.8394), (0.08663, -0.4957, 0.8394), (0.1733, -0.4957, 0.8394), (0.2599, -0.4957, 0.8394), (0.3465, -0.4957, 0.8394), (0.4764, -0.4957, 0.8866), (0.4764, -0.4957, 0.981), (0.4764, -0.4957, 1.075), (0.4764, -0.4957, 1.17), (0.4764, -0.4957, 1.264), (0.4764, -0.4957, 1.359), (0.4764, -0.4957, 1.453), (0.4764, -0.4957, 1.548), (0.4764, -0.4957, 1.642), (0.4764, -0.4957, 1.736), (0.4331, -0.4957, 1.878), (0.3465, -0.4957, 1.878), (0.2599, -0.4957, 1.878), (0.1733, -0.4957, 1.878), (0.08663, -0.4957, 1.878), (-1.065e-08, -0.4957, 1.878), (-0.08663, -0.4957, 1.878), (-0.1733, -0.4957, 1.878), (-0.2599, -0.4957, 1.878), (-0.3465, -0.4957, 1.878), (-0.3898, -0.4957, 1.831), (-0.3898, -0.4957, 0.8866), (-0.3898, -0.4957, 0.981), (-0.3898, -0.4957, 1.075), (-0.3898, -0.4957, 1.17), (-0.3898, -0.4957, 1.264), (-0.3898, -0.4957, 1.359), (-0.3898, -0.4957, 1.453), (-0.3898, -0.4957, 1.548), (-0.3898, -0.4957, 1.642), (-0.3898, -0.4957, 1.736), (-0.3032, -0.4957, 1.831), (-0.3032, -0.4957, 0.8866), (-0.3032, -0.4957, 0.981), (-0.3032, -0.4957, 1.075), (-0.3032, -0.4957, 1.17), (-0.3032, -0.4957, 1.264), (-0.3032, -0.4957, 1.359), (-0.3032, -0.4957, 1.453), (-0.3032, -0.4957, 1.548), (-0.3032, -0.4957, 1.642), (-0.3032, -0.4957, 1.736), (-0.2166, -0.4957, 1.831), (-0.2166, -0.4957, 0.8866), (-0.2166, -0.4957, 0.981), (-0.2166, -0.4957, 1.075), (-0.2166, -0.4957, 1.17), (-0.2166, -0.4957, 1.264), (-0.2166, -0.4957, 1.359), (-0.2166, -0.4957, 1.453), (-0.2166, -0.4957, 1.548), (-0.2166, -0.4957, 1.642), (-0.2166, -0.4957, 1.736), (-0.1299, -0.4957, 1.831), (-0.1299, -0.4957, 0.8866), (-0.1299, -0.4957, 0.981), (-0.1299, -0.4957, 1.075), (-0.1299, -0.4957, 1.17), (-0.1299, -0.4957, 1.264), (-0.1299, -0.4957, 1.359), (-0.1299, -0.4957, 1.453), (-0.1299, -0.4957, 1.548), (-0.1299, -0.4957, 1.642), (-0.1299, -0.4957, 1.736), (-0.04331, -0.4957, 1.831), (-0.04331, -0.4957, 0.8866), (-0.04331, -0.4957, 0.981), (-0.04331, -0.4957, 1.075), (-0.04331, -0.4957, 1.17), (-0.04331, -0.4957, 1.264), (-0.04331, -0.4957, 1.359), (-0.04331, -0.4957, 1.453), (-0.04331, -0.4957, 1.548), (-0.04331, -0.4957, 1.642), (-0.04331, -0.4957, 1.736), (0.04331, -0.4957, 1.831), (0.04331, -0.4957, 0.8866), (0.04331, -0.4957, 0.981), (0.04331, -0.4957, 1.075), (0.04331, -0.4957, 1.17), (0.04331, -0.4957, 1.264), (0.04331, -0.4957, 1.359), (0.04331, -0.4957, 1.453), (0.04331, -0.4957, 1.548), (0.04331, -0.4957, 1.642), (0.04331, -0.4957, 1.736), (0.1299, -0.4957, 1.831), (0.1299, -0.4957, 0.8866), (0.1299, -0.4957, 0.981), (0.1299, -0.4957, 1.075), (0.1299, -0.4957, 1.17), (0.1299, -0.4957, 1.264), (0.1299, -0.4957, 1.359), (0.1299, -0.4957, 1.453), (0.1299, -0.4957, 1.548), (0.1299, -0.4957, 1.642), (0.1299, -0.4957, 1.736), (0.2166, -0.4957, 1.831), (0.2166, -0.4957, 0.8866), (0.2166, -0.4957, 0.981), (0.2166, -0.4957, 1.075), (0.2166, -0.4957, 1.17), (0.2166, -0.4957, 1.264), (0.2166, -0.4957, 1.359), (0.2166, -0.4957, 1.453), (0.2166, -0.4957, 1.548), (0.2166, -0.4957, 1.642), (0.2166, -0.4957, 1.736), (0.3032, -0.4957, 1.831), (0.3032, -0.4957, 0.8866), (0.3032, -0.4957, 0.981), (0.3032, -0.4957, 1.075), (0.3032, -0.4957, 1.17), (0.3032, -0.4957, 1.264), (0.3032, -0.4957, 1.359), (0.3032, -0.4957, 1.453), (0.3032, -0.4957, 1.548), (0.3032, -0.4957, 1.642), (0.3032, -0.4957, 1.736), (0.3898, -0.4957, 1.831), (0.3898, -0.4957, 0.8866), (0.3898, -0.4957, 0.981), (0.3898, -0.4957, 1.075), (0.3898, -0.4957, 1.17), (0.3898, -0.4957, 1.264), (0.3898, -0.4957, 1.359), (0.3898, -0.4957, 1.453), (0.3898, -0.4957, 1.548), (0.3898, -0.4957, 1.642), (0.3898, -0.4957, 1.736), (-0.4331, -0.4957, 0.9338), (-0.4331, -0.4957, 1.028), (-0.4331, -0.4957, 1.123), (-0.4331, -0.4957, 1.217), (-0.4331, -0.4957, 1.311), (-0.4331, -0.4957, 1.406), (-0.4331, -0.4957, 1.5), (-0.4331, -0.4957, 1.595), (-0.4331, -0.4957, 1.689), (-0.4331, -0.4957, 1.784), (-0.3465, -0.4957, 0.9338), (-0.3465, -0.4957, 1.028), (-0.3465, -0.4957, 1.123), (-0.3465, -0.4957, 1.217), (-0.3465, -0.4957, 1.311), (-0.3465, -0.4957, 1.406), (-0.3465, -0.4957, 1.5), (-0.3465, -0.4957, 1.595), (-0.3465, -0.4957, 1.689), (-0.3465, -0.4957, 1.784), (-0.2599, -0.4957, 0.9338), (-0.2599, -0.4957, 1.028), (-0.2599, -0.4957, 1.123), (-0.2599, -0.4957, 1.217), (-0.2599, -0.4957, 1.311), (-0.2599, -0.4957, 1.406), (-0.2599, -0.4957, 1.5), (-0.2599, -0.4957, 1.595), (-0.2599, -0.4957, 1.689), (-0.2599, -0.4957, 1.784), (-0.1733, -0.4957, 0.9338), (-0.1733, -0.4957, 1.028), (-0.1733, -0.4957, 1.123), (-0.1733, -0.4957, 1.217), (-0.1733, -0.4957, 1.311), (-0.1733, -0.4957, 1.406), (-0.1733, -0.4957, 1.5), (-0.1733, -0.4957, 1.595), (-0.1733, -0.4957, 1.689), (-0.1733, -0.4957, 1.784), (-0.08663, -0.4957, 0.9338), (-0.08663, -0.4957, 1.028), (-0.08663, -0.4957, 1.123), (-0.08663, -0.4957, 1.217), (-0.08663, -0.4957, 1.311), (-0.08663, -0.4957, 1.406), (-0.08663, -0.4957, 1.5), (-0.08663, -0.4957, 1.595), (-0.08663, -0.4957, 1.689), (-0.08663, -0.4957, 1.784), (7.1e-09, -0.4957, 0.9338), (3.55e-09, -0.4957, 1.028), (3.55e-09, -0.4957, 1.123), (3.55e-09, -0.4957, 1.217), (0.0, -0.4957, 1.311), (-3.55e-09, -0.4957, 1.406), (-3.55e-09, -0.4957, 1.5), (-3.55e-09, -0.4957, 1.595), (-7.1e-09, -0.4957, 1.689), (-1.065e-08, -0.4957, 1.784), (0.08663, -0.4957, 0.9338), (0.08663, -0.4957, 1.028), (0.08663, -0.4957, 1.123), (0.08663, -0.4957, 1.217), (0.08663, -0.4957, 1.311), (0.08663, -0.4957, 1.406), (0.08663, -0.4957, 1.5), (0.08663, -0.4957, 1.595), (0.08663, -0.4957, 1.689), (0.08663, -0.4957, 1.784), (0.1733, -0.4957, 0.9338), (0.1733, -0.4957, 1.028), (0.1733, -0.4957, 1.123), (0.1733, -0.4957, 1.217), (0.1733, -0.4957, 1.311), (0.1733, -0.4957, 1.406), (0.1733, -0.4957, 1.5), (0.1733, -0.4957, 1.595), (0.1733, -0.4957, 1.689), (0.1733, -0.4957, 1.784), (0.2599, -0.4957, 0.9338), (0.2599, -0.4957, 1.028), (0.2599, -0.4957, 1.123), (0.2599, -0.4957, 1.217), (0.2599, -0.4957, 1.311), (0.2599, -0.4957, 1.406), (0.2599, -0.4957, 1.5), (0.2599, -0.4957, 1.595), (0.2599, -0.4957, 1.689), (0.2599, -0.4957, 1.784), (0.3465, -0.4957, 0.9338), (0.3465, -0.4957, 1.028), (0.3465, -0.4957, 1.123), (0.3465, -0.4957, 1.217), (0.3465, -0.4957, 1.311), (0.3465, -0.4957, 1.406), (0.3465, -0.4957, 1.5), (0.3465, -0.4957, 1.595), (0.3465, -0.4957, 1.689), (0.3465, -0.4957, 1.784), (0.4331, -0.4957, 0.9338), (0.4331, -0.4957, 1.028), (0.4331, -0.4957, 1.123), (0.4331, -0.4957, 1.217), (0.4331, -0.4957, 1.311), (0.4331, -0.4957, 1.406), (0.4331, -0.4957, 1.5), (0.4331, -0.4957, 1.595), (0.4331, -0.4957, 1.689), (0.4331, -0.4957, 1.784), (0.4331, -0.4957, 1.736), (0.4331, -0.4957, 1.642), (0.4331, -0.4957, 1.548), (0.4331, -0.4957, 1.453), (0.4331, -0.4957, 1.359), (0.4331, -0.4957, 1.264), (0.4331, -0.4957, 1.17), (0.4331, -0.4957, 1.075), (0.4331, -0.4957, 0.981), (0.4331, -0.4957, 0.8866), (0.3465, -0.4957, 1.736), (0.3465, -0.4957, 1.642), (0.3465, -0.4957, 1.548), (0.3465, -0.4957, 1.453), (0.3465, -0.4957, 1.359), (0.3465, -0.4957, 1.264), (0.3465, -0.4957, 1.17), (0.3465, -0.4957, 1.075), (0.3465, -0.4957, 0.981), (0.3465, -0.4957, 0.8866), (0.2599, -0.4957, 1.736), (0.2599, -0.4957, 1.642), (0.2599, -0.4957, 1.548), (0.2599, -0.4957, 1.453), (0.2599, -0.4957, 1.359), (0.2599, -0.4957, 1.264), (0.2599, -0.4957, 1.17), (0.2599, -0.4957, 1.075), (0.2599, -0.4957, 0.981), (0.2599, -0.4957, 0.8866), (0.1733, -0.4957, 1.736), (0.1733, -0.4957, 1.642), (0.1733, -0.4957, 1.548), (0.1733, -0.4957, 1.453), (0.1733, -0.4957, 1.359), (0.1733, -0.4957, 1.264), (0.1733, -0.4957, 1.17), (0.1733, -0.4957, 1.075), (0.1733, -0.4957, 0.981), (0.1733, -0.4957, 0.8866), (0.08663, -0.4957, 1.736), (0.08663, -0.4957, 1.642), (0.08663, -0.4957, 1.548), (0.08663, -0.4957, 1.453), (0.08663, -0.4957, 1.359), (0.08663, -0.4957, 1.264), (0.08663, -0.4957, 1.17), (0.08663, -0.4957, 1.075), (0.08663, -0.4957, 0.981), (0.08663, -0.4957, 0.8866), (-8.875e-09, -0.4957, 1.736), (-5.325e-09, -0.4957, 1.642), (-3.55e-09, -0.4957, 1.548), (-3.55e-09, -0.4957, 1.453), (-1.775e-09, -0.4957, 1.359), (1.775e-09, -0.4957, 1.264), (3.55e-09, -0.4957, 1.17), (3.55e-09, -0.4957, 1.075), (5.325e-09, -0.4957, 0.981), (8.875e-09, -0.4957, 0.8866), (-0.08663, -0.4957, 1.736), (-0.08663, -0.4957, 1.642), (-0.08663, -0.4957, 1.548), (-0.08663, -0.4957, 1.453), (-0.08663, -0.4957, 1.359), (-0.08663, -0.4957, 1.264), (-0.08663, -0.4957, 1.17), (-0.08663, -0.4957, 1.075), (-0.08663, -0.4957, 0.981), (-0.08663, -0.4957, 0.8866), (-0.1733, -0.4957, 1.736), (-0.1733, -0.4957, 1.642), (-0.1733, -0.4957, 1.548), (-0.1733, -0.4957, 1.453), (-0.1733, -0.4957, 1.359), (-0.1733, -0.4957, 1.264), (-0.1733, -0.4957, 1.17), (-0.1733, -0.4957, 1.075), (-0.1733, -0.4957, 0.981), (-0.1733, -0.4957, 0.8866), (-0.2599, -0.4957, 1.736), (-0.2599, -0.4957, 1.642), (-0.2599, -0.4957, 1.548), (-0.2599, -0.4957, 1.453), (-0.2599, -0.4957, 1.359), (-0.2599, -0.4957, 1.264), (-0.2599, -0.4957, 1.17), (-0.2599, -0.4957, 1.075), (-0.2599, -0.4957, 0.981), (-0.2599, -0.4957, 0.8866), (-0.3465, -0.4957, 1.736), (-0.3465, -0.4957, 1.642), (-0.3465, -0.4957, 1.548), (-0.3465, -0.4957, 1.453), (-0.3465, -0.4957, 1.359), (-0.3465, -0.4957, 1.264), (-0.3465, -0.4957, 1.17), (-0.3465, -0.4957, 1.075), (-0.3465, -0.4957, 0.981), (-0.3465, -0.4957, 0.8866), (-0.4331, -0.4957, 1.736), (-0.4331, -0.4957, 1.642), (-0.4331, -0.4957, 1.548), (-0.4331, -0.4957, 1.453), (-0.4331, -0.4957, 1.359), (-0.4331, -0.4957, 1.264), (-0.4331, -0.4957, 1.17), (-0.4331, -0.4957, 1.075), (-0.4331, -0.4957, 0.981), (-0.4331, -0.4957, 0.8866), (0.3465, -0.4957, 1.831), (0.2599, -0.4957, 1.831), (0.1733, -0.4957, 1.831), (0.08663, -0.4957, 1.831), (-1.065e-08, -0.4957, 1.831), (-0.08663, -0.4957, 1.831), (-0.1733, -0.4957, 1.831), (-0.2599, -0.4957, 1.831), (-0.3465, -0.4957, 1.831), (-0.4331, -0.4957, 1.831), (0.4331, -0.4957, 1.831)], [], [(528, 146, 3, 178), (527, 188, 43, 147), (526, 199, 42, 187), (525, 210, 41, 186), (524, 221, 40, 185), (523, 232, 39, 184), (522, 243, 38, 183), (521, 254, 37, 182), (520, 265, 36, 181), (519, 276, 35, 180), (518, 287, 34, 179), (517, 189, 44, 298), (516, 190, 45, 299), (515, 191, 46, 300), (514, 192, 47, 301), (513, 193, 48, 302), (512, 194, 49, 303), (511, 195, 50, 304), (510, 196, 51, 305), (509, 197, 52, 306), (508, 198, 53, 307), (507, 200, 54, 308), (506, 201, 55, 309), (505, 202, 56, 310), (504, 203, 57, 311), (503, 204, 58, 312), (502, 205, 59, 313), (501, 206, 60, 314), (500, 207, 61, 315), (499, 208, 62, 316), (498, 209, 63, 317), (497, 211, 64, 318), (496, 212, 65, 319), (495, 213, 66, 320), (494, 214, 67, 321), (493, 215, 68, 322), (492, 216, 69, 323), (491, 217, 70, 324), (490, 218, 71, 325), (489, 219, 72, 326), (488, 220, 73, 327), (487, 222, 74, 328), (486, 223, 75, 329), (485, 224, 76, 330), (484, 225, 77, 331), (483, 226, 78, 332), (482, 227, 79, 333), (481, 228, 80, 334), (480, 229, 81, 335), (479, 230, 82, 336), (478, 231, 83, 337), (477, 233, 84, 338), (476, 234, 85, 339), (475, 235, 86, 340), (474, 236, 87, 341), (473, 237, 88, 342), (472, 238, 89, 343), (471, 239, 90, 344), (470, 240, 91, 345), (469, 241, 92, 346), (468, 242, 93, 347), (467, 244, 94, 348), (466, 245, 95, 349), (465, 246, 96, 350), (464, 247, 97, 351), (463, 248, 98, 352), (462, 249, 99, 353), (461, 250, 100, 354), (460, 251, 101, 355), (459, 252, 102, 356), (458, 253, 103, 357), (457, 255, 104, 358), (456, 256, 105, 359), (455, 257, 106, 360), (454, 258, 107, 361), (453, 259, 108, 362), (452, 260, 109, 363), (451, 261, 110, 364), (450, 262, 111, 365), (449, 263, 112, 366), (448, 264, 113, 367), (447, 266, 114, 368), (446, 267, 115, 369), (445, 268, 116, 370), (444, 269, 117, 371), (443, 270, 118, 372), (442, 271, 119, 373), (441, 272, 120, 374), (440, 273, 121, 375), (439, 274, 122, 376), (438, 275, 123, 377), (437, 277, 124, 378), (436, 278, 125, 379), (435, 279, 126, 380), (434, 280, 127, 381), (433, 281, 128, 382), (432, 282, 129, 383), (431, 283, 130, 384), (430, 284, 131, 385), (429, 285, 132, 386), (428, 286, 133, 387), (427, 288, 134, 388), (426, 289, 135, 389), (425, 290, 136, 390), (424, 291, 137, 391), (423, 292, 138, 392), (422, 293, 139, 393), (421, 294, 140, 394), (420, 295, 141, 395), (419, 296, 142, 396), (418, 297, 143, 397), (417, 168, 24, 398), (416, 169, 25, 399), (415, 170, 26, 400), (414, 171, 27, 401), (413, 172, 28, 402), (412, 173, 29, 403), (411, 174, 30, 404), (410, 175, 31, 405), (409, 176, 32, 406), (408, 177, 33, 407), (297, 408, 407, 143), (142, 406, 408, 297), (406, 32, 177, 408), (296, 409, 406, 142), (141, 405, 409, 296), (405, 31, 176, 409), (295, 410, 405, 141), (140, 404, 410, 295), (404, 30, 175, 410), (294, 411, 404, 140), (139, 403, 411, 294), (403, 29, 174, 411), (293, 412, 403, 139), (138, 402, 412, 293), (402, 28, 173, 412), (292, 413, 402, 138), (137, 401, 413, 292), (401, 27, 172, 413), (291, 414, 401, 137), (136, 400, 414, 291), (400, 26, 171, 414), (290, 415, 400, 136), (135, 399, 415, 290), (399, 25, 170, 415), (289, 416, 399, 135), (134, 398, 416, 289), (398, 24, 169, 416), (288, 417, 398, 134), (23, 145, 417, 288), (145, 1, 168, 417), (286, 418, 397, 133), (132, 396, 418, 286), (396, 142, 297, 418), (285, 419, 396, 132), (131, 395, 419, 285), (395, 141, 296, 419), (284, 420, 395, 131), (130, 394, 420, 284), (394, 140, 295, 420), (283, 421, 394, 130), (129, 393, 421, 283), (393, 139, 294, 421), (282, 422, 393, 129), (128, 392, 422, 282), (392, 138, 293, 422), (281, 423, 392, 128), (127, 391, 423, 281), (391, 137, 292, 423), (280, 424, 391, 127), (126, 390, 424, 280), (390, 136, 291, 424), (279, 425, 390, 126), (125, 389, 425, 279), (389, 135, 290, 425), (278, 426, 389, 125), (124, 388, 426, 278), (388, 134, 289, 426), (277, 427, 388, 124), (22, 167, 427, 277), (167, 23, 288, 427), (275, 428, 387, 123), (122, 386, 428, 275), (386, 132, 286, 428), (274, 429, 386, 122), (121, 385, 429, 274), (385, 131, 285, 429), (273, 430, 385, 121), (120, 384, 430, 273), (384, 130, 284, 430), (272, 431, 384, 120), (119, 383, 431, 272), (383, 129, 283, 431), (271, 432, 383, 119), (118, 382, 432, 271), (382, 128, 282, 432), (270, 433, 382, 118), (117, 381, 433, 270), (381, 127, 281, 433), (269, 434, 381, 117), (116, 380, 434, 269), (380, 126, 280, 434), (268, 435, 380, 116), (115, 379, 435, 268), (379, 125, 279, 435), (267, 436, 379, 115), (114, 378, 436, 267), (378, 124, 278, 436), (266, 437, 378, 114), (21, 166, 437, 266), (166, 22, 277, 437), (264, 438, 377, 113), (112, 376, 438, 264), (376, 122, 275, 438), (263, 439, 376, 112), (111, 375, 439, 263), (375, 121, 274, 439), (262, 440, 375, 111), (110, 374, 440, 262), (374, 120, 273, 440), (261, 441, 374, 110), (109, 373, 441, 261), (373, 119, 272, 441), (260, 442, 373, 109), (108, 372, 442, 260), (372, 118, 271, 442), (259, 443, 372, 108), (107, 371, 443, 259), (371, 117, 270, 443), (258, 444, 371, 107), (106, 370, 444, 258), (370, 116, 269, 444), (257, 445, 370, 106), (105, 369, 445, 257), (369, 115, 268, 445), (256, 446, 369, 105), (104, 368, 446, 256), (368, 114, 267, 446), (255, 447, 368, 104), (20, 165, 447, 255), (165, 21, 266, 447), (253, 448, 367, 103), (102, 366, 448, 253), (366, 112, 264, 448), (252, 449, 366, 102), (101, 365, 449, 252), (365, 111, 263, 449), (251, 450, 365, 101), (100, 364, 450, 251), (364, 110, 262, 450), (250, 451, 364, 100), (99, 363, 451, 250), (363, 109, 261, 451), (249, 452, 363, 99), (98, 362, 452, 249), (362, 108, 260, 452), (248, 453, 362, 98), (97, 361, 453, 248), (361, 107, 259, 453), (247, 454, 361, 97), (96, 360, 454, 247), (360, 106, 258, 454), (246, 455, 360, 96), (95, 359, 455, 246), (359, 105, 257, 455), (245, 456, 359, 95), (94, 358, 456, 245), (358, 104, 256, 456), (244, 457, 358, 94), (19, 164, 457, 244), (164, 20, 255, 457), (242, 458, 357, 93), (92, 356, 458, 242), (356, 102, 253, 458), (241, 459, 356, 92), (91, 355, 459, 241), (355, 101, 252, 459), (240, 460, 355, 91), (90, 354, 460, 240), (354, 100, 251, 460), (239, 461, 354, 90), (89, 353, 461, 239), (353, 99, 250, 461), (238, 462, 353, 89), (88, 352, 462, 238), (352, 98, 249, 462), (237, 463, 352, 88), (87, 351, 463, 237), (351, 97, 248, 463), (236, 464, 351, 87), (86, 350, 464, 236), (350, 96, 247, 464), (235, 465, 350, 86), (85, 349, 465, 235), (349, 95, 246, 465), (234, 466, 349, 85), (84, 348, 466, 234), (348, 94, 245, 466), (233, 467, 348, 84), (18, 163, 467, 233), (163, 19, 244, 467), (231, 468, 347, 83), (82, 346, 468, 231), (346, 92, 242, 468), (230, 469, 346, 82), (81, 345, 469, 230), (345, 91, 241, 469), (229, 470, 345, 81), (80, 344, 470, 229), (344, 90, 240, 470), (228, 471, 344, 80), (79, 343, 471, 228), (343, 89, 239, 471), (227, 472, 343, 79), (78, 342, 472, 227), (342, 88, 238, 472), (226, 473, 342, 78), (77, 341, 473, 226), (341, 87, 237, 473), (225, 474, 341, 77), (76, 340, 474, 225), (340, 86, 236, 474), (224, 475, 340, 76), (75, 339, 475, 224), (339, 85, 235, 475), (223, 476, 339, 75), (74, 338, 476, 223), (338, 84, 234, 476), (222, 477, 338, 74), (17, 162, 477, 222), (162, 18, 233, 477), (220, 478, 337, 73), (72, 336, 478, 220), (336, 82, 231, 478), (219, 479, 336, 72), (71, 335, 479, 219), (335, 81, 230, 479), (218, 480, 335, 71), (70, 334, 480, 218), (334, 80, 229, 480), (217, 481, 334, 70), (69, 333, 481, 217), (333, 79, 228, 481), (216, 482, 333, 69), (68, 332, 482, 216), (332, 78, 227, 482), (215, 483, 332, 68), (67, 331, 483, 215), (331, 77, 226, 483), (214, 484, 331, 67), (66, 330, 484, 214), (330, 76, 225, 484), (213, 485, 330, 66), (65, 329, 485, 213), (329, 75, 224, 485), (212, 486, 329, 65), (64, 328, 486, 212), (328, 74, 223, 486), (211, 487, 328, 64), (16, 161, 487, 211), (161, 17, 222, 487), (209, 488, 327, 63), (62, 326, 488, 209), (326, 72, 220, 488), (208, 489, 326, 62), (61, 325, 489, 208), (325, 71, 219, 489), (207, 490, 325, 61), (60, 324, 490, 207), (324, 70, 218, 490), (206, 491, 324, 60), (59, 323, 491, 206), (323, 69, 217, 491), (205, 492, 323, 59), (58, 322, 492, 205), (322, 68, 216, 492), (204, 493, 322, 58), (57, 321, 493, 204), (321, 67, 215, 493), (203, 494, 321, 57), (56, 320, 494, 203), (320, 66, 214, 494), (202, 495, 320, 56), (55, 319, 495, 202), (319, 65, 213, 495), (201, 496, 319, 55), (54, 318, 496, 201), (318, 64, 212, 496), (200, 497, 318, 54), (15, 160, 497, 200), (160, 16, 211, 497), (198, 498, 317, 53), (52, 316, 498, 198), (316, 62, 209, 498), (197, 499, 316, 52), (51, 315, 499, 197), (315, 61, 208, 499), (196, 500, 315, 51), (50, 314, 500, 196), (314, 60, 207, 500), (195, 501, 314, 50), (49, 313, 501, 195), (313, 59, 206, 501), (194, 502, 313, 49), (48, 312, 502, 194), (312, 58, 205, 502), (193, 503, 312, 48), (47, 311, 503, 193), (311, 57, 204, 503), (192, 504, 311, 47), (46, 310, 504, 192), (310, 56, 203, 504), (191, 505, 310, 46), (45, 309, 505, 191), (309, 55, 202, 505), (190, 506, 309, 45), (44, 308, 506, 190), (308, 54, 201, 506), (189, 507, 308, 44), (14, 159, 507, 189), (159, 15, 200, 507), (149, 508, 307, 4), (5, 306, 508, 149), (306, 52, 198, 508), (150, 509, 306, 5), (6, 305, 509, 150), (305, 51, 197, 509), (151, 510, 305, 6), (7, 304, 510, 151), (304, 50, 196, 510), (152, 511, 304, 7), (8, 303, 511, 152), (303, 49, 195, 511), (153, 512, 303, 8), (9, 302, 512, 153), (302, 48, 194, 512), (154, 513, 302, 9), (10, 301, 513, 154), (301, 47, 193, 513), (155, 514, 301, 10), (11, 300, 514, 155), (300, 46, 192, 514), (156, 515, 300, 11), (12, 299, 515, 156), (299, 45, 191, 515), (157, 516, 299, 12), (13, 298, 516, 157), (298, 44, 190, 516), (144, 517, 298, 13), (0, 158, 517, 144), (158, 14, 189, 517), (276, 518, 179, 35), (133, 397, 518, 276), (397, 143, 287, 518), (265, 519, 180, 36), (123, 387, 519, 265), (387, 133, 276, 519), (254, 520, 181, 37), (113, 377, 520, 254), (377, 123, 265, 520), (243, 521, 182, 38), (103, 367, 521, 243), (367, 113, 254, 521), (232, 522, 183, 39), (93, 357, 522, 232), (357, 103, 243, 522), (221, 523, 184, 40), (83, 347, 523, 221), (347, 93, 232, 523), (210, 524, 185, 41), (73, 337, 524, 210), (337, 83, 221, 524), (199, 525, 186, 42), (63, 327, 525, 199), (327, 73, 210, 525), (188, 526, 187, 43), (53, 317, 526, 188), (317, 63, 199, 526), (148, 527, 147, 2), (4, 307, 527, 148), (307, 53, 188, 527), (287, 528, 178, 34), (143, 407, 528, 287), (407, 33, 146, 528)])
me_plane.polygons.foreach_set('use_smooth', [True] * 484)
_uv = me_plane.uv_layers.new(name='UVMap')
_uv.uv.foreach_set('vector', [0.9545, 0.9545, 1.0, 0.9545, 1.0, 1.0, 0.9545, 1.0, 0.04545, 0.9545, 0.09091, 0.9545, 0.09091, 1.0, 0.04545, 1.0, 0.1364, 0.9545, 0.1818, 0.9545, 0.1818, 1.0, 0.1364, 1.0, 0.2273, 0.9545, 0.2727, 0.9545, 0.2727, 1.0, 0.2273, 1.0, 0.3182, 0.9545, 0.3636, 0.9545, 0.3636, 1.0, 0.3182, 1.0, 0.4091, 0.9545, 0.4545, 0.9545, 0.4545, 1.0, 0.4091, 1.0, 0.5, 0.9545, 0.5455, 0.9545, 0.5455, 1.0, 0.5, 1.0, 0.5909, 0.9545, 0.6364, 0.9545, 0.6364, 1.0, 0.5909, 1.0, 0.6818, 0.9545, 0.7273, 0.9545, 0.7273, 1.0, 0.6818, 1.0, 0.7727, 0.9545, 0.8182, 0.9545, 0.8182, 1.0, 0.7727, 1.0, 0.8636, 0.9545, 0.9091, 0.9545, 0.9091, 1.0, 0.8636, 1.0, 0.04545, 0.04545, 0.09091, 0.04545, 0.09091, 0.09091, 0.04545, 0.09091, 0.04545, 0.1364, 0.09091, 0.1364, 0.09091, 0.1818, 0.04545, 0.1818, 0.04545, 0.2273, 0.09091, 0.2273, 0.09091, 0.2727, 0.04545, 0.2727, 0.04545, 0.3182, 0.09091, 0.3182, 0.09091, 0.3636, 0.04545, 0.3636, 0.04545, 0.4091, 0.09091, 0.4091, 0.09091, 0.4545, 0.04545, 0.4545, 0.04545, 0.5, 0.09091, 0.5, 0.09091, 0.5455, 0.04545, 0.5455, 0.04545, 0.5909, 0.09091, 0.5909, 0.09091, 0.6364, 0.04545, 0.6364, 0.04545, 0.6818, 0.09091, 0.6818, 0.09091, 0.7273, 0.04545, 0.7273, 0.04545, 0.7727, 0.09091, 0.7727, 0.09091, 0.8182, 0.04545, 0.8182, 0.04545, 0.8636, 0.09091, 0.8636, 0.09091, 0.9091, 0.04545, 0.9091, 0.1364, 0.04545, 0.1818, 0.04545, 0.1818, 0.09091, 0.1364, 0.09091, 0.1364, 0.1364, 0.1818, 0.1364, 0.1818, 0.1818, 0.1364, 0.1818, 0.1364, 0.2273, 0.1818, 0.2273, 0.1818, 0.2727, 0.1364, 0.2727, 0.1364, 0.3182, 0.1818, 0.3182, 0.1818, 0.3636, 0.1364, 0.3636, 0.1364, 0.4091, 0.1818, 0.4091, 0.1818, 0.4545, 0.1364, 0.4545, 0.1364, 0.5, 0.1818, 0.5, 0.1818, 0.5455, 0.1364, 0.5455, 0.1364, 0.5909, 0.1818, 0.5909, 0.1818, 0.6364, 0.1364, 0.6364, 0.1364, 0.6818, 0.1818, 0.6818, 0.1818, 0.7273, 0.1364, 0.7273, 0.1364, 0.7727, 0.1818, 0.7727, 0.1818, 0.8182, 0.1364, 0.8182, 0.1364, 0.8636, 0.1818, 0.8636, 0.1818, 0.9091, 0.1364, 0.9091, 0.2273, 0.04545, 0.2727, 0.04545, 0.2727, 0.09091, 0.2273, 0.09091, 0.2273, 0.1364, 0.2727, 0.1364, 0.2727, 0.1818, 0.2273, 0.1818, 0.2273, 0.2273, 0.2727, 0.2273, 0.2727, 0.2727, 0.2273, 0.2727, 0.2273, 0.3182, 0.2727, 0.3182, 0.2727, 0.3636, 0.2273, 0.3636, 0.2273, 0.4091, 0.2727, 0.4091, 0.2727, 0.4545, 0.2273, 0.4545, 0.2273, 0.5, 0.2727, 0.5, 0.2727, 0.5455, 0.2273, 0.5455, 0.2273, 0.5909, 0.2727, 0.5909, 0.2727, 0.6364, 0.2273, 0.6364, 0.2273, 0.6818, 0.2727, 0.6818, 0.2727, 0.7273, 0.2273, 0.7273, 0.2273, 0.7727, 0.2727, 0.7727, 0.2727, 0.8182, 0.2273, 0.8182, 0.2273, 0.8636, 0.2727, 0.8636, 0.2727, 0.9091, 0.2273, 0.9091, 0.3182, 0.04545, 0.3636, 0.04545, 0.3636, 0.09091, 0.3182, 0.09091, 0.3182, 0.1364, 0.3636, 0.1364, 0.3636, 0.1818, 0.3182, 0.1818, 0.3182, 0.2273, 0.3636, 0.2273, 0.3636, 0.2727, 0.3182, 0.2727, 0.3182, 0.3182, 0.3636, 0.3182, 0.3636, 0.3636, 0.3182, 0.3636, 0.3182, 0.4091, 0.3636, 0.4091, 0.3636, 0.4545, 0.3182, 0.4545, 0.3182, 0.5, 0.3636, 0.5, 0.3636, 0.5455, 0.3182, 0.5455, 0.3182, 0.5909, 0.3636, 0.5909, 0.3636, 0.6364, 0.3182, 0.6364, 0.3182, 0.6818, 0.3636, 0.6818, 0.3636, 0.7273, 0.3182, 0.7273, 0.3182, 0.7727, 0.3636, 0.7727, 0.3636, 0.8182, 0.3182, 0.8182, 0.3182, 0.8636, 0.3636, 0.8636, 0.3636, 0.9091, 0.3182, 0.9091, 0.4091, 0.04545, 0.4545, 0.04545, 0.4545, 0.09091, 0.4091, 0.09091, 0.4091, 0.1364, 0.4545, 0.1364, 0.4545, 0.1818, 0.4091, 0.1818, 0.4091, 0.2273, 0.4545, 0.2273, 0.4545, 0.2727, 0.4091, 0.2727, 0.4091, 0.3182, 0.4545, 0.3182, 0.4545, 0.3636, 0.4091, 0.3636, 0.4091, 0.4091, 0.4545, 0.4091, 0.4545, 0.4545, 0.4091, 0.4545, 0.4091, 0.5, 0.4545, 0.5, 0.4545, 0.5455, 0.4091, 0.5455, 0.4091, 0.5909, 0.4545, 0.5909, 0.4545, 0.6364, 0.4091, 0.6364, 0.4091, 0.6818, 0.4545, 0.6818, 0.4545, 0.7273, 0.4091, 0.7273, 0.4091, 0.7727, 0.4545, 0.7727, 0.4545, 0.8182, 0.4091, 0.8182, 0.4091, 0.8636, 0.4545, 0.8636, 0.4545, 0.9091, 0.4091, 0.9091, 0.5, 0.04545, 0.5455, 0.04545, 0.5455, 0.09091, 0.5, 0.09091, 0.5, 0.1364, 0.5455, 0.1364, 0.5455, 0.1818, 0.5, 0.1818, 0.5, 0.2273, 0.5455, 0.2273, 0.5455, 0.2727, 0.5, 0.2727, 0.5, 0.3182, 0.5455, 0.3182, 0.5455, 0.3636, 0.5, 0.3636, 0.5, 0.4091, 0.5455, 0.4091, 0.5455, 0.4545, 0.5, 0.4545, 0.5, 0.5, 0.5455, 0.5, 0.5455, 0.5455, 0.5, 0.5455, 0.5, 0.5909, 0.5455, 0.5909, 0.5455, 0.6364, 0.5, 0.6364, 0.5, 0.6818, 0.5455, 0.6818, 0.5455, 0.7273, 0.5, 0.7273, 0.5, 0.7727, 0.5455, 0.7727, 0.5455, 0.8182, 0.5, 0.8182, 0.5, 0.8636, 0.5455, 0.8636, 0.5455, 0.9091, 0.5, 0.9091, 0.5909, 0.04545, 0.6364, 0.04545, 0.6364, 0.09091, 0.5909, 0.09091, 0.5909, 0.1364, 0.6364, 0.1364, 0.6364, 0.1818, 0.5909, 0.1818, 0.5909, 0.2273, 0.6364, 0.2273, 0.6364, 0.2727, 0.5909, 0.2727, 0.5909, 0.3182, 0.6364, 0.3182, 0.6364, 0.3636, 0.5909, 0.3636, 0.5909, 0.4091, 0.6364, 0.4091, 0.6364, 0.4545, 0.5909, 0.4545, 0.5909, 0.5, 0.6364, 0.5, 0.6364, 0.5455, 0.5909, 0.5455, 0.5909, 0.5909, 0.6364, 0.5909, 0.6364, 0.6364, 0.5909, 0.6364, 0.5909, 0.6818, 0.6364, 0.6818, 0.6364, 0.7273, 0.5909, 0.7273, 0.5909, 0.7727, 0.6364, 0.7727, 0.6364, 0.8182, 0.5909, 0.8182, 0.5909, 0.8636, 0.6364, 0.8636, 0.6364, 0.9091, 0.5909, 0.9091, 0.6818, 0.04545, 0.7273, 0.04545, 0.7273, 0.09091, 0.6818, 0.09091, 0.6818, 0.1364, 0.7273, 0.1364, 0.7273, 0.1818, 0.6818, 0.1818, 0.6818, 0.2273, 0.7273, 0.2273, 0.7273, 0.2727, 0.6818, 0.2727, 0.6818, 0.3182, 0.7273, 0.3182, 0.7273, 0.3636, 0.6818, 0.3636, 0.6818, 0.4091, 0.7273, 0.4091, 0.7273, 0.4545, 0.6818, 0.4545, 0.6818, 0.5, 0.7273, 0.5, 0.7273, 0.5455, 0.6818, 0.5455, 0.6818, 0.5909, 0.7273, 0.5909, 0.7273, 0.6364, 0.6818, 0.6364, 0.6818, 0.6818, 0.7273, 0.6818, 0.7273, 0.7273, 0.6818, 0.7273, 0.6818, 0.7727, 0.7273, 0.7727, 0.7273, 0.8182, 0.6818, 0.8182, 0.6818, 0.8636, 0.7273, 0.8636, 0.7273, 0.9091, 0.6818, 0.9091, 0.7727, 0.04545, 0.8182, 0.04545, 0.8182, 0.09091, 0.7727, 0.09091, 0.7727, 0.1364, 0.8182, 0.1364, 0.8182, 0.1818, 0.7727, 0.1818, 0.7727, 0.2273, 0.8182, 0.2273, 0.8182, 0.2727, 0.7727, 0.2727, 0.7727, 0.3182, 0.8182, 0.3182, 0.8182, 0.3636, 0.7727, 0.3636, 0.7727, 0.4091, 0.8182, 0.4091, 0.8182, 0.4545, 0.7727, 0.4545, 0.7727, 0.5, 0.8182, 0.5, 0.8182, 0.5455, 0.7727, 0.5455, 0.7727, 0.5909, 0.8182, 0.5909, 0.8182, 0.6364, 0.7727, 0.6364, 0.7727, 0.6818, 0.8182, 0.6818, 0.8182, 0.7273, 0.7727, 0.7273, 0.7727, 0.7727, 0.8182, 0.7727, 0.8182, 0.8182, 0.7727, 0.8182, 0.7727, 0.8636, 0.8182, 0.8636, 0.8182, 0.9091, 0.7727, 0.9091, 0.8636, 0.04545, 0.9091, 0.04545, 0.9091, 0.09091, 0.8636, 0.09091, 0.8636, 0.1364, 0.9091, 0.1364, 0.9091, 0.1818, 0.8636, 0.1818, 0.8636, 0.2273, 0.9091, 0.2273, 0.9091, 0.2727, 0.8636, 0.2727, 0.8636, 0.3182, 0.9091, 0.3182, 0.9091, 0.3636, 0.8636, 0.3636, 0.8636, 0.4091, 0.9091, 0.4091, 0.9091, 0.4545, 0.8636, 0.4545, 0.8636, 0.5, 0.9091, 0.5, 0.9091, 0.5455, 0.8636, 0.5455, 0.8636, 0.5909, 0.9091, 0.5909, 0.9091, 0.6364, 0.8636, 0.6364, 0.8636, 0.6818, 0.9091, 0.6818, 0.9091, 0.7273, 0.8636, 0.7273, 0.8636, 0.7727, 0.9091, 0.7727, 0.9091, 0.8182, 0.8636, 0.8182, 0.8636, 0.8636, 0.9091, 0.8636, 0.9091, 0.9091, 0.8636, 0.9091, 0.9545, 0.04545, 1.0, 0.04545, 1.0, 0.09091, 0.9545, 0.09091, 0.9545, 0.1364, 1.0, 0.1364, 1.0, 0.1818, 0.9545, 0.1818, 0.9545, 0.2273, 1.0, 0.2273, 1.0, 0.2727, 0.9545, 0.2727, 0.9545, 0.3182, 1.0, 0.3182, 1.0, 0.3636, 0.9545, 0.3636, 0.9545, 0.4091, 1.0, 0.4091, 1.0, 0.4545, 0.9545, 0.4545, 0.9545, 0.5, 1.0, 0.5, 1.0, 0.5455, 0.9545, 0.5455, 0.9545, 0.5909, 1.0, 0.5909, 1.0, 0.6364, 0.9545, 0.6364, 0.9545, 0.6818, 1.0, 0.6818, 1.0, 0.7273, 0.9545, 0.7273, 0.9545, 0.7727, 1.0, 0.7727, 1.0, 0.8182, 0.9545, 0.8182, 0.9545, 0.8636, 1.0, 0.8636, 1.0, 0.9091, 0.9545, 0.9091, 0.9091, 0.8636, 0.9545, 0.8636, 0.9545, 0.9091, 0.9091, 0.9091, 0.9091, 0.8182, 0.9545, 0.8182, 0.9545, 0.8636, 0.9091, 0.8636, 0.9545, 0.8182, 1.0, 0.8182, 1.0, 0.8636, 0.9545, 0.8636, 0.9091, 0.7727, 0.9545, 0.7727, 0.9545, 0.8182, 0.9091, 0.8182, 0.9091, 0.7273, 0.9545, 0.7273, 0.9545, 0.7727, 0.9091, 0.7727, 0.9545, 0.7273, 1.0, 0.7273, 1.0, 0.7727, 0.9545, 0.7727, 0.9091, 0.6818, 0.9545, 0.6818, 0.9545, 0.7273, 0.9091, 0.7273, 0.9091, 0.6364, 0.9545, 0.6364, 0.9545, 0.6818, 0.9091, 0.6818, 0.9545, 0.6364, 1.0, 0.6364, 1.0, 0.6818, 0.9545, 0.6818, 0.9091, 0.5909, 0.9545, 0.5909, 0.9545, 0.6364, 0.9091, 0.6364, 0.9091, 0.5455, 0.9545, 0.5455, 0.9545, 0.5909, 0.9091, 0.5909, 0.9545, 0.5455, 1.0, 0.5455, 1.0, 0.5909, 0.9545, 0.5909, 0.9091, 0.5, 0.9545, 0.5, 0.9545, 0.5455, 0.9091, 0.5455, 0.9091, 0.4545, 0.9545, 0.4545, 0.9545, 0.5, 0.9091, 0.5, 0.9545, 0.4545, 1.0, 0.4545, 1.0, 0.5, 0.9545, 0.5, 0.9091, 0.4091, 0.9545, 0.4091, 0.9545, 0.4545, 0.9091, 0.4545, 0.9091, 0.3636, 0.9545, 0.3636, 0.9545, 0.4091, 0.9091, 0.4091, 0.9545, 0.3636, 1.0, 0.3636, 1.0, 0.4091, 0.9545, 0.4091, 0.9091, 0.3182, 0.9545, 0.3182, 0.9545, 0.3636, 0.9091, 0.3636, 0.9091, 0.2727, 0.9545, 0.2727, 0.9545, 0.3182, 0.9091, 0.3182, 0.9545, 0.2727, 1.0, 0.2727, 1.0, 0.3182, 0.9545, 0.3182, 0.9091, 0.2273, 0.9545, 0.2273, 0.9545, 0.2727, 0.9091, 0.2727, 0.9091, 0.1818, 0.9545, 0.1818, 0.9545, 0.2273, 0.9091, 0.2273, 0.9545, 0.1818, 1.0, 0.1818, 1.0, 0.2273, 0.9545, 0.2273, 0.9091, 0.1364, 0.9545, 0.1364, 0.9545, 0.1818, 0.9091, 0.1818, 0.9091, 0.09091, 0.9545, 0.09091, 0.9545, 0.1364, 0.9091, 0.1364, 0.9545, 0.09091, 1.0, 0.09091, 1.0, 0.1364, 0.9545, 0.1364, 0.9091, 0.04545, 0.9545, 0.04545, 0.9545, 0.09091, 0.9091, 0.09091, 0.9091, 0.0, 0.9545, 0.0, 0.9545, 0.04545, 0.9091, 0.04545, 0.9545, 0.0, 1.0, 0.0, 1.0, 0.04545, 0.9545, 0.04545, 0.8182, 0.8636, 0.8636, 0.8636, 0.8636, 0.9091, 0.8182, 0.9091, 0.8182, 0.8182, 0.8636, 0.8182, 0.8636, 0.8636, 0.8182, 0.8636, 0.8636, 0.8182, 0.9091, 0.8182, 0.9091, 0.8636, 0.8636, 0.8636, 0.8182, 0.7727, 0.8636, 0.7727, 0.8636, 0.8182, 0.8182, 0.8182, 0.8182, 0.7273, 0.8636, 0.7273, 0.8636, 0.7727, 0.8182, 0.7727, 0.8636, 0.7273, 0.9091, 0.7273, 0.9091, 0.7727, 0.8636, 0.7727, 0.8182, 0.6818, 0.8636, 0.6818, 0.8636, 0.7273, 0.8182, 0.7273, 0.8182, 0.6364, 0.8636, 0.6364, 0.8636, 0.6818, 0.8182, 0.6818, 0.8636, 0.6364, 0.9091, 0.6364, 0.9091, 0.6818, 0.8636, 0.6818, 0.8182, 0.5909, 0.8636, 0.5909, 0.8636, 0.6364, 0.8182, 0.6364, 0.8182, 0.5455, 0.8636, 0.5455, 0.8636, 0.5909, 0.8182, 0.5909, 0.8636, 0.5455, 0.9091, 0.5455, 0.9091, 0.5909, 0.8636, 0.5909, 0.8182, 0.5, 0.8636, 0.5, 0.8636, 0.5455, 0.8182, 0.5455, 0.8182, 0.4545, 0.8636, 0.4545, 0.8636, 0.5, 0.8182, 0.5, 0.8636, 0.4545, 0.9091, 0.4545, 0.9091, 0.5, 0.8636, 0.5, 0.8182, 0.4091, 0.8636, 0.4091, 0.8636, 0.4545, 0.8182, 0.4545, 0.8182, 0.3636, 0.8636, 0.3636, 0.8636, 0.4091, 0.8182, 0.4091, 0.8636, 0.3636, 0.9091, 0.3636, 0.9091, 0.4091, 0.8636, 0.4091, 0.8182, 0.3182, 0.8636, 0.3182, 0.8636, 0.3636, 0.8182, 0.3636, 0.8182, 0.2727, 0.8636, 0.2727, 0.8636, 0.3182, 0.8182, 0.3182, 0.8636, 0.2727, 0.9091, 0.2727, 0.9091, 0.3182, 0.8636, 0.3182, 0.8182, 0.2273, 0.8636, 0.2273, 0.8636, 0.2727, 0.8182, 0.2727, 0.8182, 0.1818, 0.8636, 0.1818, 0.8636, 0.2273, 0.8182, 0.2273, 0.8636, 0.1818, 0.9091, 0.1818, 0.9091, 0.2273, 0.8636, 0.2273, 0.8182, 0.1364, 0.8636, 0.1364, 0.8636, 0.1818, 0.8182, 0.1818, 0.8182, 0.09091, 0.8636, 0.09091, 0.8636, 0.1364, 0.8182, 0.1364, 0.8636, 0.09091, 0.9091, 0.09091, 0.9091, 0.1364, 0.8636, 0.1364, 0.8182, 0.04545, 0.8636, 0.04545, 0.8636, 0.09091, 0.8182, 0.09091, 0.8182, 0.0, 0.8636, 0.0, 0.8636, 0.04545, 0.8182, 0.04545, 0.8636, 0.0, 0.9091, 0.0, 0.9091, 0.04545, 0.8636, 0.04545, 0.7273, 0.8636, 0.7727, 0.8636, 0.7727, 0.9091, 0.7273, 0.9091, 0.7273, 0.8182, 0.7727, 0.8182, 0.7727, 0.8636, 0.7273, 0.8636, 0.7727, 0.8182, 0.8182, 0.8182, 0.8182, 0.8636, 0.7727, 0.8636, 0.7273, 0.7727, 0.7727, 0.7727, 0.7727, 0.8182, 0.7273, 0.8182, 0.7273, 0.7273, 0.7727, 0.7273, 0.7727, 0.7727, 0.7273, 0.7727, 0.7727, 0.7273, 0.8182, 0.7273, 0.8182, 0.7727, 0.7727, 0.7727, 0.7273, 0.6818, 0.7727, 0.6818, 0.7727, 0.7273, 0.7273, 0.7273, 0.7273, 0.6364, 0.7727, 0.6364, 0.7727, 0.6818, 0.7273, 0.6818, 0.7727, 0.6364, 0.8182, 0.6364, 0.8182, 0.6818, 0.7727, 0.6818, 0.7273, 0.5909, 0.7727, 0.5909, 0.7727, 0.6364, 0.7273, 0.6364, 0.7273, 0.5455, 0.7727, 0.5455, 0.7727, 0.5909, 0.7273, 0.5909, 0.7727, 0.5455, 0.8182, 0.5455, 0.8182, 0.5909, 0.7727, 0.5909, 0.7273, 0.5, 0.7727, 0.5, 0.7727, 0.5455, 0.7273, 0.5455, 0.7273, 0.4545, 0.7727, 0.4545, 0.7727, 0.5, 0.7273, 0.5, 0.7727, 0.4545, 0.8182, 0.4545, 0.8182, 0.5, 0.7727, 0.5, 0.7273, 0.4091, 0.7727, 0.4091, 0.7727, 0.4545, 0.7273, 0.4545, 0.7273, 0.3636, 0.7727, 0.3636, 0.7727, 0.4091, 0.7273, 0.4091, 0.7727, 0.3636, 0.8182, 0.3636, 0.8182, 0.4091, 0.7727, 0.4091, 0.7273, 0.3182, 0.7727, 0.3182, 0.7727, 0.3636, 0.7273, 0.3636, 0.7273, 0.2727, 0.7727, 0.2727, 0.7727, 0.3182, 0.7273, 0.3182, 0.7727, 0.2727, 0.8182, 0.2727, 0.8182, 0.3182, 0.7727, 0.3182, 0.7273, 0.2273, 0.7727, 0.2273, 0.7727, 0.2727, 0.7273, 0.2727, 0.7273, 0.1818, 0.7727, 0.1818, 0.7727, 0.2273, 0.7273, 0.2273, 0.7727, 0.1818, 0.8182, 0.1818, 0.8182, 0.2273, 0.7727, 0.2273, 0.7273, 0.1364, 0.7727, 0.1364, 0.7727, 0.1818, 0.7273, 0.1818, 0.7273, 0.09091, 0.7727, 0.09091, 0.7727, 0.1364, 0.7273, 0.1364, 0.7727, 0.09091, 0.8182, 0.09091, 0.8182, 0.1364, 0.7727, 0.1364, 0.7273, 0.04545, 0.7727, 0.04545, 0.7727, 0.09091, 0.7273, 0.09091, 0.7273, 0.0, 0.7727, 0.0, 0.7727, 0.04545, 0.7273, 0.04545, 0.7727, 0.0, 0.8182, 0.0, 0.8182, 0.04545, 0.7727, 0.04545, 0.6364, 0.8636, 0.6818, 0.8636, 0.6818, 0.9091, 0.6364, 0.9091, 0.6364, 0.8182, 0.6818, 0.8182, 0.6818, 0.8636, 0.6364, 0.8636, 0.6818, 0.8182, 0.7273, 0.8182, 0.7273, 0.8636, 0.6818, 0.8636, 0.6364, 0.7727, 0.6818, 0.7727, 0.6818, 0.8182, 0.6364, 0.8182, 0.6364, 0.7273, 0.6818, 0.7273, 0.6818, 0.7727, 0.6364, 0.7727, 0.6818, 0.7273, 0.7273, 0.7273, 0.7273, 0.7727, 0.6818, 0.7727, 0.6364, 0.6818, 0.6818, 0.6818, 0.6818, 0.7273, 0.6364, 0.7273, 0.6364, 0.6364, 0.6818, 0.6364, 0.6818, 0.6818, 0.6364, 0.6818, 0.6818, 0.6364, 0.7273, 0.6364, 0.7273, 0.6818, 0.6818, 0.6818, 0.6364, 0.5909, 0.6818, 0.5909, 0.6818, 0.6364, 0.6364, 0.6364, 0.6364, 0.5455, 0.6818, 0.5455, 0.6818, 0.5909, 0.6364, 0.5909, 0.6818, 0.5455, 0.7273, 0.5455, 0.7273, 0.5909, 0.6818, 0.5909, 0.6364, 0.5, 0.6818, 0.5, 0.6818, 0.5455, 0.6364, 0.5455, 0.6364, 0.4545, 0.6818, 0.4545, 0.6818, 0.5, 0.6364, 0.5, 0.6818, 0.4545, 0.7273, 0.4545, 0.7273, 0.5, 0.6818, 0.5, 0.6364, 0.4091, 0.6818, 0.4091, 0.6818, 0.4545, 0.6364, 0.4545, 0.6364, 0.3636, 0.6818, 0.3636, 0.6818, 0.4091, 0.6364, 0.4091, 0.6818, 0.3636, 0.7273, 0.3636, 0.7273, 0.4091, 0.6818, 0.4091, 0.6364, 0.3182, 0.6818, 0.3182, 0.6818, 0.3636, 0.6364, 0.3636, 0.6364, 0.2727, 0.6818, 0.2727, 0.6818, 0.3182, 0.6364, 0.3182, 0.6818, 0.2727, 0.7273, 0.2727, 0.7273, 0.3182, 0.6818, 0.3182, 0.6364, 0.2273, 0.6818, 0.2273, 0.6818, 0.2727, 0.6364, 0.2727, 0.6364, 0.1818, 0.6818, 0.1818, 0.6818, 0.2273, 0.6364, 0.2273, 0.6818, 0.1818, 0.7273, 0.1818, 0.7273, 0.2273, 0.6818, 0.2273, 0.6364, 0.1364, 0.6818, 0.1364, 0.6818, 0.1818, 0.6364, 0.1818, 0.6364, 0.09091, 0.6818, 0.09091, 0.6818, 0.1364, 0.6364, 0.1364, 0.6818, 0.09091, 0.7273, 0.09091, 0.7273, 0.1364, 0.6818, 0.1364, 0.6364, 0.04545, 0.6818, 0.04545, 0.6818, 0.09091, 0.6364, 0.09091, 0.6364, 0.0, 0.6818, 0.0, 0.6818, 0.04545, 0.6364, 0.04545, 0.6818, 0.0, 0.7273, 0.0, 0.7273, 0.04545, 0.6818, 0.04545, 0.5455, 0.8636, 0.5909, 0.8636, 0.5909, 0.9091, 0.5455, 0.9091, 0.5455, 0.8182, 0.5909, 0.8182, 0.5909, 0.8636, 0.5455, 0.8636, 0.5909, 0.8182, 0.6364, 0.8182, 0.6364, 0.8636, 0.5909, 0.8636, 0.5455, 0.7727, 0.5909, 0.7727, 0.5909, 0.8182, 0.5455, 0.8182, 0.5455, 0.7273, 0.5909, 0.7273, 0.5909, 0.7727, 0.5455, 0.7727, 0.5909, 0.7273, 0.6364, 0.7273, 0.6364, 0.7727, 0.5909, 0.7727, 0.5455, 0.6818, 0.5909, 0.6818, 0.5909, 0.7273, 0.5455, 0.7273, 0.5455, 0.6364, 0.5909, 0.6364, 0.5909, 0.6818, 0.5455, 0.6818, 0.5909, 0.6364, 0.6364, 0.6364, 0.6364, 0.6818, 0.5909, 0.6818, 0.5455, 0.5909, 0.5909, 0.5909, 0.5909, 0.6364, 0.5455, 0.6364, 0.5455, 0.5455, 0.5909, 0.5455, 0.5909, 0.5909, 0.5455, 0.5909, 0.5909, 0.5455, 0.6364, 0.5455, 0.6364, 0.5909, 0.5909, 0.5909, 0.5455, 0.5, 0.5909, 0.5, 0.5909, 0.5455, 0.5455, 0.5455, 0.5455, 0.4545, 0.5909, 0.4545, 0.5909, 0.5, 0.5455, 0.5, 0.5909, 0.4545, 0.6364, 0.4545, 0.6364, 0.5, 0.5909, 0.5, 0.5455, 0.4091, 0.5909, 0.4091, 0.5909, 0.4545, 0.5455, 0.4545, 0.5455, 0.3636, 0.5909, 0.3636, 0.5909, 0.4091, 0.5455, 0.4091, 0.5909, 0.3636, 0.6364, 0.3636, 0.6364, 0.4091, 0.5909, 0.4091, 0.5455, 0.3182, 0.5909, 0.3182, 0.5909, 0.3636, 0.5455, 0.3636, 0.5455, 0.2727, 0.5909, 0.2727, 0.5909, 0.3182, 0.5455, 0.3182, 0.5909, 0.2727, 0.6364, 0.2727, 0.6364, 0.3182, 0.5909, 0.3182, 0.5455, 0.2273, 0.5909, 0.2273, 0.5909, 0.2727, 0.5455, 0.2727, 0.5455, 0.1818, 0.5909, 0.1818, 0.5909, 0.2273, 0.5455, 0.2273, 0.5909, 0.1818, 0.6364, 0.1818, 0.6364, 0.2273, 0.5909, 0.2273, 0.5455, 0.1364, 0.5909, 0.1364, 0.5909, 0.1818, 0.5455, 0.1818, 0.5455, 0.09091, 0.5909, 0.09091, 0.5909, 0.1364, 0.5455, 0.1364, 0.5909, 0.09091, 0.6364, 0.09091, 0.6364, 0.1364, 0.5909, 0.1364, 0.5455, 0.04545, 0.5909, 0.04545, 0.5909, 0.09091, 0.5455, 0.09091, 0.5455, 0.0, 0.5909, 0.0, 0.5909, 0.04545, 0.5455, 0.04545, 0.5909, 0.0, 0.6364, 0.0, 0.6364, 0.04545, 0.5909, 0.04545, 0.4545, 0.8636, 0.5, 0.8636, 0.5, 0.9091, 0.4545, 0.9091, 0.4545, 0.8182, 0.5, 0.8182, 0.5, 0.8636, 0.4545, 0.8636, 0.5, 0.8182, 0.5455, 0.8182, 0.5455, 0.8636, 0.5, 0.8636, 0.4545, 0.7727, 0.5, 0.7727, 0.5, 0.8182, 0.4545, 0.8182, 0.4545, 0.7273, 0.5, 0.7273, 0.5, 0.7727, 0.4545, 0.7727, 0.5, 0.7273, 0.5455, 0.7273, 0.5455, 0.7727, 0.5, 0.7727, 0.4545, 0.6818, 0.5, 0.6818, 0.5, 0.7273, 0.4545, 0.7273, 0.4545, 0.6364, 0.5, 0.6364, 0.5, 0.6818, 0.4545, 0.6818, 0.5, 0.6364, 0.5455, 0.6364, 0.5455, 0.6818, 0.5, 0.6818, 0.4545, 0.5909, 0.5, 0.5909, 0.5, 0.6364, 0.4545, 0.6364, 0.4545, 0.5455, 0.5, 0.5455, 0.5, 0.5909, 0.4545, 0.5909, 0.5, 0.5455, 0.5455, 0.5455, 0.5455, 0.5909, 0.5, 0.5909, 0.4545, 0.5, 0.5, 0.5, 0.5, 0.5455, 0.4545, 0.5455, 0.4545, 0.4545, 0.5, 0.4545, 0.5, 0.5, 0.4545, 0.5, 0.5, 0.4545, 0.5455, 0.4545, 0.5455, 0.5, 0.5, 0.5, 0.4545, 0.4091, 0.5, 0.4091, 0.5, 0.4545, 0.4545, 0.4545, 0.4545, 0.3636, 0.5, 0.3636, 0.5, 0.4091, 0.4545, 0.4091, 0.5, 0.3636, 0.5455, 0.3636, 0.5455, 0.4091, 0.5, 0.4091, 0.4545, 0.3182, 0.5, 0.3182, 0.5, 0.3636, 0.4545, 0.3636, 0.4545, 0.2727, 0.5, 0.2727, 0.5, 0.3182, 0.4545, 0.3182, 0.5, 0.2727, 0.5455, 0.2727, 0.5455, 0.3182, 0.5, 0.3182, 0.4545, 0.2273, 0.5, 0.2273, 0.5, 0.2727, 0.4545, 0.2727, 0.4545, 0.1818, 0.5, 0.1818, 0.5, 0.2273, 0.4545, 0.2273, 0.5, 0.1818, 0.5455, 0.1818, 0.5455, 0.2273, 0.5, 0.2273, 0.4545, 0.1364, 0.5, 0.1364, 0.5, 0.1818, 0.4545, 0.1818, 0.4545, 0.09091, 0.5, 0.09091, 0.5, 0.1364, 0.4545, 0.1364, 0.5, 0.09091, 0.5455, 0.09091, 0.5455, 0.1364, 0.5, 0.1364, 0.4545, 0.04545, 0.5, 0.04545, 0.5, 0.09091, 0.4545, 0.09091, 0.4545, 0.0, 0.5, 0.0, 0.5, 0.04545, 0.4545, 0.04545, 0.5, 0.0, 0.5455, 0.0, 0.5455, 0.04545, 0.5, 0.04545, 0.3636, 0.8636, 0.4091, 0.8636, 0.4091, 0.9091, 0.3636, 0.9091, 0.3636, 0.8182, 0.4091, 0.8182, 0.4091, 0.8636, 0.3636, 0.8636, 0.4091, 0.8182, 0.4545, 0.8182, 0.4545, 0.8636, 0.4091, 0.8636, 0.3636, 0.7727, 0.4091, 0.7727, 0.4091, 0.8182, 0.3636, 0.8182, 0.3636, 0.7273, 0.4091, 0.7273, 0.4091, 0.7727, 0.3636, 0.7727, 0.4091, 0.7273, 0.4545, 0.7273, 0.4545, 0.7727, 0.4091, 0.7727, 0.3636, 0.6818, 0.4091, 0.6818, 0.4091, 0.7273, 0.3636, 0.7273, 0.3636, 0.6364, 0.4091, 0.6364, 0.4091, 0.6818, 0.3636, 0.6818, 0.4091, 0.6364, 0.4545, 0.6364, 0.4545, 0.6818, 0.4091, 0.6818, 0.3636, 0.5909, 0.4091, 0.5909, 0.4091, 0.6364, 0.3636, 0.6364, 0.3636, 0.5455, 0.4091, 0.5455, 0.4091, 0.5909, 0.3636, 0.5909, 0.4091, 0.5455, 0.4545, 0.5455, 0.4545, 0.5909, 0.4091, 0.5909, 0.3636, 0.5, 0.4091, 0.5, 0.4091, 0.5455, 0.3636, 0.5455, 0.3636, 0.4545, 0.4091, 0.4545, 0.4091, 0.5, 0.3636, 0.5, 0.4091, 0.4545, 0.4545, 0.4545, 0.4545, 0.5, 0.4091, 0.5, 0.3636, 0.4091, 0.4091, 0.4091, 0.4091, 0.4545, 0.3636, 0.4545, 0.3636, 0.3636, 0.4091, 0.3636, 0.4091, 0.4091, 0.3636, 0.4091, 0.4091, 0.3636, 0.4545, 0.3636, 0.4545, 0.4091, 0.4091, 0.4091, 0.3636, 0.3182, 0.4091, 0.3182, 0.4091, 0.3636, 0.3636, 0.3636, 0.3636, 0.2727, 0.4091, 0.2727, 0.4091, 0.3182, 0.3636, 0.3182, 0.4091, 0.2727, 0.4545, 0.2727, 0.4545, 0.3182, 0.4091, 0.3182, 0.3636, 0.2273, 0.4091, 0.2273, 0.4091, 0.2727, 0.3636, 0.2727, 0.3636, 0.1818, 0.4091, 0.1818, 0.4091, 0.2273, 0.3636, 0.2273, 0.4091, 0.1818, 0.4545, 0.1818, 0.4545, 0.2273, 0.4091, 0.2273, 0.3636, 0.1364, 0.4091, 0.1364, 0.4091, 0.1818, 0.3636, 0.1818, 0.3636, 0.09091, 0.4091, 0.09091, 0.4091, 0.1364, 0.3636, 0.1364, 0.4091, 0.09091, 0.4545, 0.09091, 0.4545, 0.1364, 0.4091, 0.1364, 0.3636, 0.04545, 0.4091, 0.04545, 0.4091, 0.09091, 0.3636, 0.09091, 0.3636, 0.0, 0.4091, 0.0, 0.4091, 0.04545, 0.3636, 0.04545, 0.4091, 0.0, 0.4545, 0.0, 0.4545, 0.04545, 0.4091, 0.04545, 0.2727, 0.8636, 0.3182, 0.8636, 0.3182, 0.9091, 0.2727, 0.9091, 0.2727, 0.8182, 0.3182, 0.8182, 0.3182, 0.8636, 0.2727, 0.8636, 0.3182, 0.8182, 0.3636, 0.8182, 0.3636, 0.8636, 0.3182, 0.8636, 0.2727, 0.7727, 0.3182, 0.7727, 0.3182, 0.8182, 0.2727, 0.8182, 0.2727, 0.7273, 0.3182, 0.7273, 0.3182, 0.7727, 0.2727, 0.7727, 0.3182, 0.7273, 0.3636, 0.7273, 0.3636, 0.7727, 0.3182, 0.7727, 0.2727, 0.6818, 0.3182, 0.6818, 0.3182, 0.7273, 0.2727, 0.7273, 0.2727, 0.6364, 0.3182, 0.6364, 0.3182, 0.6818, 0.2727, 0.6818, 0.3182, 0.6364, 0.3636, 0.6364, 0.3636, 0.6818, 0.3182, 0.6818, 0.2727, 0.5909, 0.3182, 0.5909, 0.3182, 0.6364, 0.2727, 0.6364, 0.2727, 0.5455, 0.3182, 0.5455, 0.3182, 0.5909, 0.2727, 0.5909, 0.3182, 0.5455, 0.3636, 0.5455, 0.3636, 0.5909, 0.3182, 0.5909, 0.2727, 0.5, 0.3182, 0.5, 0.3182, 0.5455, 0.2727, 0.5455, 0.2727, 0.4545, 0.3182, 0.4545, 0.3182, 0.5, 0.2727, 0.5, 0.3182, 0.4545, 0.3636, 0.4545, 0.3636, 0.5, 0.3182, 0.5, 0.2727, 0.4091, 0.3182, 0.4091, 0.3182, 0.4545, 0.2727, 0.4545, 0.2727, 0.3636, 0.3182, 0.3636, 0.3182, 0.4091, 0.2727, 0.4091, 0.3182, 0.3636, 0.3636, 0.3636, 0.3636, 0.4091, 0.3182, 0.4091, 0.2727, 0.3182, 0.3182, 0.3182, 0.3182, 0.3636, 0.2727, 0.3636, 0.2727, 0.2727, 0.3182, 0.2727, 0.3182, 0.3182, 0.2727, 0.3182, 0.3182, 0.2727, 0.3636, 0.2727, 0.3636, 0.3182, 0.3182, 0.3182, 0.2727, 0.2273, 0.3182, 0.2273, 0.3182, 0.2727, 0.2727, 0.2727, 0.2727, 0.1818, 0.3182, 0.1818, 0.3182, 0.2273, 0.2727, 0.2273, 0.3182, 0.1818, 0.3636, 0.1818, 0.3636, 0.2273, 0.3182, 0.2273, 0.2727, 0.1364, 0.3182, 0.1364, 0.3182, 0.1818, 0.2727, 0.1818, 0.2727, 0.09091, 0.3182, 0.09091, 0.3182, 0.1364, 0.2727, 0.1364, 0.3182, 0.09091, 0.3636, 0.09091, 0.3636, 0.1364, 0.3182, 0.1364, 0.2727, 0.04545, 0.3182, 0.04545, 0.3182, 0.09091, 0.2727, 0.09091, 0.2727, 0.0, 0.3182, 0.0, 0.3182, 0.04545, 0.2727, 0.04545, 0.3182, 0.0, 0.3636, 0.0, 0.3636, 0.04545, 0.3182, 0.04545, 0.1818, 0.8636, 0.2273, 0.8636, 0.2273, 0.9091, 0.1818, 0.9091, 0.1818, 0.8182, 0.2273, 0.8182, 0.2273, 0.8636, 0.1818, 0.8636, 0.2273, 0.8182, 0.2727, 0.8182, 0.2727, 0.8636, 0.2273, 0.8636, 0.1818, 0.7727, 0.2273, 0.7727, 0.2273, 0.8182, 0.1818, 0.8182, 0.1818, 0.7273, 0.2273, 0.7273, 0.2273, 0.7727, 0.1818, 0.7727, 0.2273, 0.7273, 0.2727, 0.7273, 0.2727, 0.7727, 0.2273, 0.7727, 0.1818, 0.6818, 0.2273, 0.6818, 0.2273, 0.7273, 0.1818, 0.7273, 0.1818, 0.6364, 0.2273, 0.6364, 0.2273, 0.6818, 0.1818, 0.6818, 0.2273, 0.6364, 0.2727, 0.6364, 0.2727, 0.6818, 0.2273, 0.6818, 0.1818, 0.5909, 0.2273, 0.5909, 0.2273, 0.6364, 0.1818, 0.6364, 0.1818, 0.5455, 0.2273, 0.5455, 0.2273, 0.5909, 0.1818, 0.5909, 0.2273, 0.5455, 0.2727, 0.5455, 0.2727, 0.5909, 0.2273, 0.5909, 0.1818, 0.5, 0.2273, 0.5, 0.2273, 0.5455, 0.1818, 0.5455, 0.1818, 0.4545, 0.2273, 0.4545, 0.2273, 0.5, 0.1818, 0.5, 0.2273, 0.4545, 0.2727, 0.4545, 0.2727, 0.5, 0.2273, 0.5, 0.1818, 0.4091, 0.2273, 0.4091, 0.2273, 0.4545, 0.1818, 0.4545, 0.1818, 0.3636, 0.2273, 0.3636, 0.2273, 0.4091, 0.1818, 0.4091, 0.2273, 0.3636, 0.2727, 0.3636, 0.2727, 0.4091, 0.2273, 0.4091, 0.1818, 0.3182, 0.2273, 0.3182, 0.2273, 0.3636, 0.1818, 0.3636, 0.1818, 0.2727, 0.2273, 0.2727, 0.2273, 0.3182, 0.1818, 0.3182, 0.2273, 0.2727, 0.2727, 0.2727, 0.2727, 0.3182, 0.2273, 0.3182, 0.1818, 0.2273, 0.2273, 0.2273, 0.2273, 0.2727, 0.1818, 0.2727, 0.1818, 0.1818, 0.2273, 0.1818, 0.2273, 0.2273, 0.1818, 0.2273, 0.2273, 0.1818, 0.2727, 0.1818, 0.2727, 0.2273, 0.2273, 0.2273, 0.1818, 0.1364, 0.2273, 0.1364, 0.2273, 0.1818, 0.1818, 0.1818, 0.1818, 0.09091, 0.2273, 0.09091, 0.2273, 0.1364, 0.1818, 0.1364, 0.2273, 0.09091, 0.2727, 0.09091, 0.2727, 0.1364, 0.2273, 0.1364, 0.1818, 0.04545, 0.2273, 0.04545, 0.2273, 0.09091, 0.1818, 0.09091, 0.1818, 0.0, 0.2273, 0.0, 0.2273, 0.04545, 0.1818, 0.04545, 0.2273, 0.0, 0.2727, 0.0, 0.2727, 0.04545, 0.2273, 0.04545, 0.09091, 0.8636, 0.1364, 0.8636, 0.1364, 0.9091, 0.09091, 0.9091, 0.09091, 0.8182, 0.1364, 0.8182, 0.1364, 0.8636, 0.09091, 0.8636, 0.1364, 0.8182, 0.1818, 0.8182, 0.1818, 0.8636, 0.1364, 0.8636, 0.09091, 0.7727, 0.1364, 0.7727, 0.1364, 0.8182, 0.09091, 0.8182, 0.09091, 0.7273, 0.1364, 0.7273, 0.1364, 0.7727, 0.09091, 0.7727, 0.1364, 0.7273, 0.1818, 0.7273, 0.1818, 0.7727, 0.1364, 0.7727, 0.09091, 0.6818, 0.1364, 0.6818, 0.1364, 0.7273, 0.09091, 0.7273, 0.09091, 0.6364, 0.1364, 0.6364, 0.1364, 0.6818, 0.09091, 0.6818, 0.1364, 0.6364, 0.1818, 0.6364, 0.1818, 0.6818, 0.1364, 0.6818, 0.09091, 0.5909, 0.1364, 0.5909, 0.1364, 0.6364, 0.09091, 0.6364, 0.09091, 0.5455, 0.1364, 0.5455, 0.1364, 0.5909, 0.09091, 0.5909, 0.1364, 0.5455, 0.1818, 0.5455, 0.1818, 0.5909, 0.1364, 0.5909, 0.09091, 0.5, 0.1364, 0.5, 0.1364, 0.5455, 0.09091, 0.5455, 0.09091, 0.4545, 0.1364, 0.4545, 0.1364, 0.5, 0.09091, 0.5, 0.1364, 0.4545, 0.1818, 0.4545, 0.1818, 0.5, 0.1364, 0.5, 0.09091, 0.4091, 0.1364, 0.4091, 0.1364, 0.4545, 0.09091, 0.4545, 0.09091, 0.3636, 0.1364, 0.3636, 0.1364, 0.4091, 0.09091, 0.4091, 0.1364, 0.3636, 0.1818, 0.3636, 0.1818, 0.4091, 0.1364, 0.4091, 0.09091, 0.3182, 0.1364, 0.3182, 0.1364, 0.3636, 0.09091, 0.3636, 0.09091, 0.2727, 0.1364, 0.2727, 0.1364, 0.3182, 0.09091, 0.3182, 0.1364, 0.2727, 0.1818, 0.2727, 0.1818, 0.3182, 0.1364, 0.3182, 0.09091, 0.2273, 0.1364, 0.2273, 0.1364, 0.2727, 0.09091, 0.2727, 0.09091, 0.1818, 0.1364, 0.1818, 0.1364, 0.2273, 0.09091, 0.2273, 0.1364, 0.1818, 0.1818, 0.1818, 0.1818, 0.2273, 0.1364, 0.2273, 0.09091, 0.1364, 0.1364, 0.1364, 0.1364, 0.1818, 0.09091, 0.1818, 0.09091, 0.09091, 0.1364, 0.09091, 0.1364, 0.1364, 0.09091, 0.1364, 0.1364, 0.09091, 0.1818, 0.09091, 0.1818, 0.1364, 0.1364, 0.1364, 0.09091, 0.04545, 0.1364, 0.04545, 0.1364, 0.09091, 0.09091, 0.09091, 0.09091, 0.0, 0.1364, 0.0, 0.1364, 0.04545, 0.09091, 0.04545, 0.1364, 0.0, 0.1818, 0.0, 0.1818, 0.04545, 0.1364, 0.04545, 0.0, 0.8636, 0.04545, 0.8636, 0.04545, 0.9091, 0.0, 0.9091, 0.0, 0.8182, 0.04545, 0.8182, 0.04545, 0.8636, 0.0, 0.8636, 0.04545, 0.8182, 0.09091, 0.8182, 0.09091, 0.8636, 0.04545, 0.8636, 0.0, 0.7727, 0.04545, 0.7727, 0.04545, 0.8182, 0.0, 0.8182, 0.0, 0.7273, 0.04545, 0.7273, 0.04545, 0.7727, 0.0, 0.7727, 0.04545, 0.7273, 0.09091, 0.7273, 0.09091, 0.7727, 0.04545, 0.7727, 0.0, 0.6818, 0.04545, 0.6818, 0.04545, 0.7273, 0.0, 0.7273, 0.0, 0.6364, 0.04545, 0.6364, 0.04545, 0.6818, 0.0, 0.6818, 0.04545, 0.6364, 0.09091, 0.6364, 0.09091, 0.6818, 0.04545, 0.6818, 0.0, 0.5909, 0.04545, 0.5909, 0.04545, 0.6364, 0.0, 0.6364, 0.0, 0.5455, 0.04545, 0.5455, 0.04545, 0.5909, 0.0, 0.5909, 0.04545, 0.5455, 0.09091, 0.5455, 0.09091, 0.5909, 0.04545, 0.5909, 0.0, 0.5, 0.04545, 0.5, 0.04545, 0.5455, 0.0, 0.5455, 0.0, 0.4545, 0.04545, 0.4545, 0.04545, 0.5, 0.0, 0.5, 0.04545, 0.4545, 0.09091, 0.4545, 0.09091, 0.5, 0.04545, 0.5, 0.0, 0.4091, 0.04545, 0.4091, 0.04545, 0.4545, 0.0, 0.4545, 0.0, 0.3636, 0.04545, 0.3636, 0.04545, 0.4091, 0.0, 0.4091, 0.04545, 0.3636, 0.09091, 0.3636, 0.09091, 0.4091, 0.04545, 0.4091, 0.0, 0.3182, 0.04545, 0.3182, 0.04545, 0.3636, 0.0, 0.3636, 0.0, 0.2727, 0.04545, 0.2727, 0.04545, 0.3182, 0.0, 0.3182, 0.04545, 0.2727, 0.09091, 0.2727, 0.09091, 0.3182, 0.04545, 0.3182, 0.0, 0.2273, 0.04545, 0.2273, 0.04545, 0.2727, 0.0, 0.2727, 0.0, 0.1818, 0.04545, 0.1818, 0.04545, 0.2273, 0.0, 0.2273, 0.04545, 0.1818, 0.09091, 0.1818, 0.09091, 0.2273, 0.04545, 0.2273, 0.0, 0.1364, 0.04545, 0.1364, 0.04545, 0.1818, 0.0, 0.1818, 0.0, 0.09091, 0.04545, 0.09091, 0.04545, 0.1364, 0.0, 0.1364, 0.04545, 0.09091, 0.09091, 0.09091, 0.09091, 0.1364, 0.04545, 0.1364, 0.0, 0.04545, 0.04545, 0.04545, 0.04545, 0.09091, 0.0, 0.09091, 0.0, 0.0, 0.04545, 0.0, 0.04545, 0.04545, 0.0, 0.04545, 0.04545, 0.0, 0.09091, 0.0, 0.09091, 0.04545, 0.04545, 0.04545, 0.8182, 0.9545, 0.8636, 0.9545, 0.8636, 1.0, 0.8182, 1.0, 0.8182, 0.9091, 0.8636, 0.9091, 0.8636, 0.9545, 0.8182, 0.9545, 0.8636, 0.9091, 0.9091, 0.9091, 0.9091, 0.9545, 0.8636, 0.9545, 0.7273, 0.9545, 0.7727, 0.9545, 0.7727, 1.0, 0.7273, 1.0, 0.7273, 0.9091, 0.7727, 0.9091, 0.7727, 0.9545, 0.7273, 0.9545, 0.7727, 0.9091, 0.8182, 0.9091, 0.8182, 0.9545, 0.7727, 0.9545, 0.6364, 0.9545, 0.6818, 0.9545, 0.6818, 1.0, 0.6364, 1.0, 0.6364, 0.9091, 0.6818, 0.9091, 0.6818, 0.9545, 0.6364, 0.9545, 0.6818, 0.9091, 0.7273, 0.9091, 0.7273, 0.9545, 0.6818, 0.9545, 0.5455, 0.9545, 0.5909, 0.9545, 0.5909, 1.0, 0.5455, 1.0, 0.5455, 0.9091, 0.5909, 0.9091, 0.5909, 0.9545, 0.5455, 0.9545, 0.5909, 0.9091, 0.6364, 0.9091, 0.6364, 0.9545, 0.5909, 0.9545, 0.4545, 0.9545, 0.5, 0.9545, 0.5, 1.0, 0.4545, 1.0, 0.4545, 0.9091, 0.5, 0.9091, 0.5, 0.9545, 0.4545, 0.9545, 0.5, 0.9091, 0.5455, 0.9091, 0.5455, 0.9545, 0.5, 0.9545, 0.3636, 0.9545, 0.4091, 0.9545, 0.4091, 1.0, 0.3636, 1.0, 0.3636, 0.9091, 0.4091, 0.9091, 0.4091, 0.9545, 0.3636, 0.9545, 0.4091, 0.9091, 0.4545, 0.9091, 0.4545, 0.9545, 0.4091, 0.9545, 0.2727, 0.9545, 0.3182, 0.9545, 0.3182, 1.0, 0.2727, 1.0, 0.2727, 0.9091, 0.3182, 0.9091, 0.3182, 0.9545, 0.2727, 0.9545, 0.3182, 0.9091, 0.3636, 0.9091, 0.3636, 0.9545, 0.3182, 0.9545, 0.1818, 0.9545, 0.2273, 0.9545, 0.2273, 1.0, 0.1818, 1.0, 0.1818, 0.9091, 0.2273, 0.9091, 0.2273, 0.9545, 0.1818, 0.9545, 0.2273, 0.9091, 0.2727, 0.9091, 0.2727, 0.9545, 0.2273, 0.9545, 0.09091, 0.9545, 0.1364, 0.9545, 0.1364, 1.0, 0.09091, 1.0, 0.09091, 0.9091, 0.1364, 0.9091, 0.1364, 0.9545, 0.09091, 0.9545, 0.1364, 0.9091, 0.1818, 0.9091, 0.1818, 0.9545, 0.1364, 0.9545, 0.0, 0.9545, 0.04545, 0.9545, 0.04545, 1.0, 0.0, 1.0, 0.0, 0.9091, 0.04545, 0.9091, 0.04545, 0.9545, 0.0, 0.9545, 0.04545, 0.9091, 0.09091, 0.9091, 0.09091, 0.9545, 0.04545, 0.9545, 0.9091, 0.9545, 0.9545, 0.9545, 0.9545, 1.0, 0.9091, 1.0, 0.9091, 0.9091, 0.9545, 0.9091, 0.9545, 0.9545, 0.9091, 0.9545, 0.9545, 0.9091, 1.0, 0.9091, 1.0, 0.9545, 0.9545, 0.9545])
me_plane.materials.append(mat_material_002)
me_plane.use_remesh_fix_poles = True
me_plane.use_remesh_preserve_attributes = False
me_plane.use_mirror_vertex_groups = False
me_plane.update()

# ---- objects
ob_light = bpy.data.objects.new('Light', light_light)
ob_camera = bpy.data.objects.new('Camera', cam_camera)
ob_ghost_monster_001 = bpy.data.objects.new('Ghost Monster.001', me_cube_001)
ob_ghost_monster_002 = bpy.data.objects.new('Ghost Monster.002', me_cube)
ob_ghost_monster_003 = bpy.data.objects.new('Ghost Monster.003', me_cube_002)
ob_ghost_monster_004 = bpy.data.objects.new('Ghost Monster.004', me_cube_003)
ob_ghost_monster_005 = bpy.data.objects.new('Ghost Monster.005', me_cube_004)
ob_ghost_monster_006 = bpy.data.objects.new('Ghost Monster.006', me_plane)

# ---- transforms, parenting, visibility, modifiers, constraints
ob_light.location = (2.678, -7.774, 4.635)
ob_light.rotation_euler = (0.6503, 0.05522, 1.866)
ob_light.lock_rotations_4d = False
ob_light.empty_display_type = 'ARROWS'
ob_light.color = (0.0, 0.0, 0.0, 0.0)
ob_light.lineart.crease_threshold = 0.0
ob_camera.location = (0.9206, -10.89, 4.008)
ob_camera.rotation_euler = (1.323, -1.863e-09, 0.08362)
ob_camera.lock_rotations_4d = False
ob_camera.empty_display_type = 'ARROWS'
ob_camera.color = (0.0, 0.0, 0.0, 0.0)
ob_camera.display_type = 'WIRE'
ob_camera.lineart.crease_threshold = 0.0
ob_ghost_monster_001.location = (0.0, 0.0, 0.0)
ob_ghost_monster_001.lineart.crease_threshold = 0.0
_m = ob_ghost_monster_001.modifiers.new('Subdivision', 'SUBSURF')
_m.uv_smooth = 'PRESERVE_CORNERS'
_m.levels = 3
_m.render_levels = 3
_m = ob_ghost_monster_001.modifiers.new('Auto Smooth', 'NODES')
_m.node_group = ng_auto_smooth
_gi = [s.identifier for s in ng_auto_smooth.interface.items_tree if s.item_type == 'SOCKET' and s.in_out == 'INPUT']
_m[_gi[1]] = 0.5236  # Angle
ob_ghost_monster_002.location = (0.0, 0.0, 0.0)
ob_ghost_monster_002.lineart.crease_threshold = 0.0
_m = ob_ghost_monster_002.modifiers.new('Subdivision', 'SUBSURF')
_m.uv_smooth = 'PRESERVE_CORNERS'
_m.levels = 3
_m.render_levels = 3
_m = ob_ghost_monster_002.modifiers.new('Auto Smooth', 'NODES')
_m.node_group = ng_auto_smooth
_gi = [s.identifier for s in ng_auto_smooth.interface.items_tree if s.item_type == 'SOCKET' and s.in_out == 'INPUT']
_m[_gi[1]] = 0.5236  # Angle
ob_ghost_monster_003.location = (0.0, 0.0, 0.0)
ob_ghost_monster_003.lineart.crease_threshold = 0.0
_m = ob_ghost_monster_003.modifiers.new('Subdivision', 'SUBSURF')
_m.uv_smooth = 'PRESERVE_CORNERS'
_m.levels = 3
_m.render_levels = 3
_m = ob_ghost_monster_003.modifiers.new('Auto Smooth', 'NODES')
_m.node_group = ng_auto_smooth
_gi = [s.identifier for s in ng_auto_smooth.interface.items_tree if s.item_type == 'SOCKET' and s.in_out == 'INPUT']
_m[_gi[1]] = 0.5236  # Angle
ob_ghost_monster_004.location = (0.0, 0.0, 0.0)
ob_ghost_monster_004.lineart.crease_threshold = 0.0
_m = ob_ghost_monster_004.modifiers.new('Subdivision', 'SUBSURF')
_m.uv_smooth = 'PRESERVE_CORNERS'
_m.levels = 3
_m.render_levels = 3
_m = ob_ghost_monster_004.modifiers.new('Auto Smooth', 'NODES')
_m.node_group = ng_auto_smooth
_gi = [s.identifier for s in ng_auto_smooth.interface.items_tree if s.item_type == 'SOCKET' and s.in_out == 'INPUT']
_m[_gi[1]] = 0.5236  # Angle
ob_ghost_monster_005.location = (0.0, 0.0, 0.0)
ob_ghost_monster_005.lineart.crease_threshold = 0.0
_m = ob_ghost_monster_005.modifiers.new('Subdivision', 'SUBSURF')
_m.uv_smooth = 'PRESERVE_CORNERS'
_m.levels = 3
_m.render_levels = 3
_m = ob_ghost_monster_005.modifiers.new('Auto Smooth', 'NODES')
_m.node_group = ng_auto_smooth
_gi = [s.identifier for s in ng_auto_smooth.interface.items_tree if s.item_type == 'SOCKET' and s.in_out == 'INPUT']
_m[_gi[1]] = 0.5236  # Angle
ob_ghost_monster_006.location = (0.0, 0.0, 0.0)
ob_ghost_monster_006.lineart.crease_threshold = 0.0
_m = ob_ghost_monster_006.modifiers.new('Shrinkwrap', 'SHRINKWRAP')
_m.wrap_method = 'TARGET_PROJECT'
_m.wrap_mode = 'OUTSIDE_SURFACE'
_m.target = ob_ghost_monster_001
_m.offset = 0.02
_m = ob_ghost_monster_006.modifiers.new('Auto Smooth', 'NODES')
_m.node_group = ng_auto_smooth
_gi = [s.identifier for s in ng_auto_smooth.interface.items_tree if s.item_type == 'SOCKET' and s.in_out == 'INPUT']
_m[_gi[1]] = 0.5236  # Angle

# ---- collection membership
col_collection.objects.link(ob_light)
col_collection.objects.link(ob_camera)
col_ghost_monster.objects.link(ob_ghost_monster_001)
col_ghost_monster.objects.link(ob_ghost_monster_002)
col_ghost_monster.objects.link(ob_ghost_monster_003)
col_ghost_monster.objects.link(ob_ghost_monster_004)
col_ghost_monster.objects.link(ob_ghost_monster_005)
col_ghost_monster.objects.link(ob_ghost_monster_006)

# ---- scene / render settings (as saved in the file)
scene.camera = ob_camera
scene.frame_start = 1; scene.frame_end = 250; scene.frame_set(1)
scene.render.engine = 'BLENDER_EEVEE_NEXT'
scene.cycles.use_denoising = False
scene.cycles.samples = 128
scene.cycles.sampling_pattern = 'TABULATED_SOBOL'
scene.cycles.use_adaptive_sampling = False
scene.cycles.use_light_tree = False
scene.eevee.use_gtao = True
scene.view_settings.view_transform = 'Filmic'
bpy.context.view_layer.update()
